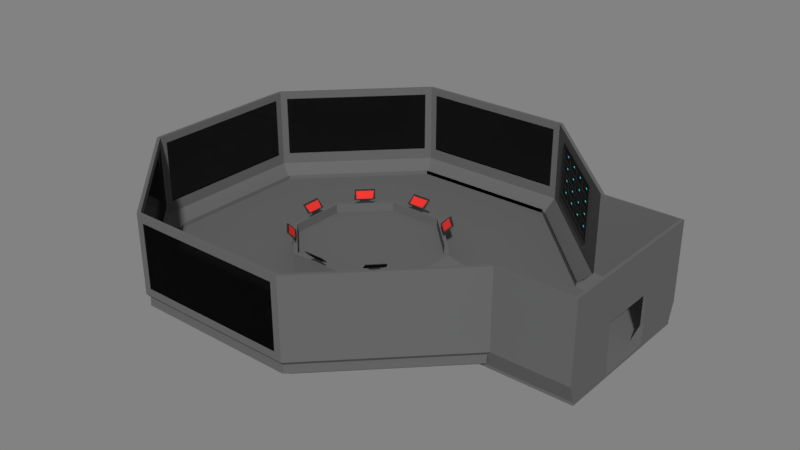 # Source: prop_controlRoom.blend  (saved by Blender 2.79.0; exported with 4.5.12 LTS)
import bpy
from mathutils import Matrix  # noqa: F401  (used for matrix-valued properties, if any)

bpy.ops.wm.read_factory_settings(use_empty=True)
scene = bpy.context.scene
scene.name = 'Scene'

# ---- collections
col_collection_1 = bpy.data.collections.new('Collection 1'); scene.collection.children.link(col_collection_1)

# ---- materials (node trees are filled in below, after node groups)
mat_control_base = bpy.data.materials.new('control_base')
mat_control_base.alpha_threshold = 0.0
mat_control_base.roughness = 0.5
mat_control_window = bpy.data.materials.new('control_window')
mat_control_window.alpha_threshold = 0.0
mat_control_window.roughness = 0.5
mat_control_console = bpy.data.materials.new('control_console')
mat_control_console.alpha_threshold = 0.0
mat_control_console.roughness = 0.5
mat_control_screen = bpy.data.materials.new('control_screen')
mat_control_screen.alpha_threshold = 0.0
mat_control_screen.roughness = 0.5
mat_control_serverlight = bpy.data.materials.new('control_serverLight')
mat_control_serverlight.alpha_threshold = 0.0
mat_control_serverlight.roughness = 0.5

# ---- material node trees
mat_control_base.use_nodes = True; mat_control_base.node_tree.nodes.clear()
_N = mat_control_base.node_tree.nodes; _L = mat_control_base.node_tree.links
n0 = _N.new('ShaderNodeOutputMaterial'); n0.name = 'Material Output'; n0.location = (300, 300)
n1 = _N.new('ShaderNodeBsdfDiffuse'); n1.name = 'Diffuse BSDF'; n1.location = (10, 300)
n1.inputs[0].default_value = (0.1329, 0.1329, 0.1329, 1.0)
_L.new(n1.outputs[0], n0.inputs[0])
n0.is_active_output = True
mat_control_window.use_nodes = True; mat_control_window.node_tree.nodes.clear()
_N = mat_control_window.node_tree.nodes; _L = mat_control_window.node_tree.links
n0 = _N.new('ShaderNodeOutputMaterial'); n0.name = 'Material Output'; n0.location = (300, 300)
n1 = _N.new('ShaderNodeBsdfGlass'); n1.name = 'Glass BSDF'; n1.location = (10, 300)
n1.distribution = 'BECKMANN'
n1.inputs[0].default_value = (0.1523, 0.1523, 0.1523, 1.0)
n1.inputs[2].default_value = 1.45
_L.new(n1.outputs[0], n0.inputs[0])
n0.is_active_output = True
mat_control_console.use_nodes = True; mat_control_console.node_tree.nodes.clear()
_N = mat_control_console.node_tree.nodes; _L = mat_control_console.node_tree.links
n0 = _N.new('ShaderNodeOutputMaterial'); n0.name = 'Material Output'; n0.location = (300, 300)
n1 = _N.new('ShaderNodeBsdfDiffuse'); n1.name = 'Diffuse BSDF'; n1.location = (10, 300)
n1.inputs[0].default_value = (0.0331, 0.0331, 0.0331, 1.0)
_L.new(n1.outputs[0], n0.inputs[0])
n0.is_active_output = True
mat_control_screen.use_nodes = True; mat_control_screen.node_tree.nodes.clear()
_N = mat_control_screen.node_tree.nodes; _L = mat_control_screen.node_tree.links
n0 = _N.new('ShaderNodeOutputMaterial'); n0.name = 'Material Output'; n0.location = (300, 300)
n1 = _N.new('ShaderNodeBsdfDiffuse'); n1.name = 'Diffuse BSDF'; n1.location = (10, 300)
n1.inputs[0].default_value = (0.8, 0.03832, 0.03095, 1.0)
_L.new(n1.outputs[0], n0.inputs[0])
n0.is_active_output = True
mat_control_serverlight.use_nodes = True; mat_control_serverlight.node_tree.nodes.clear()
_N = mat_control_serverlight.node_tree.nodes; _L = mat_control_serverlight.node_tree.links
n0 = _N.new('ShaderNodeOutputMaterial'); n0.name = 'Material Output'; n0.location = (300, 300)
n1 = _N.new('ShaderNodeEmission'); n1.name = 'Emission'; n1.location = (10, 300)
n1.inputs[0].default_value = (0.06817, 0.7547, 0.8, 1.0)
_L.new(n1.outputs[0], n0.inputs[0])
n0.is_active_output = True

# ---- world
world_world = bpy.data.worlds.new('World'); scene.world = world_world
world_world.use_nodes = True; world_world.node_tree.nodes.clear()
_N = world_world.node_tree.nodes; _L = world_world.node_tree.links
n0 = _N.new('ShaderNodeOutputWorld'); n0.name = 'World Output'; n0.location = (300, 300)
n1 = _N.new('ShaderNodeBackground'); n1.name = 'Background'; n1.location = (110, 300)
n1.inputs[0].default_value = (0.04445, 0.04445, 0.04445, 1.0)
n1.inputs[1].default_value = 5.0
_L.new(n1.outputs[0], n0.inputs[0])
n0.is_active_output = True
world_world.color = (0.0, 0.0, 0.0)
world_world.use_sun_shadow = False
world_world.sun_shadow_jitter_overblur = 0.0
world_world.cycles.sampling_method = 'MANUAL'

# ---- meshes
me_cylinder = bpy.data.meshes.new('Cylinder')
me_cylinder.from_pydata([(331.6, -800.6, -6.307), (331.6, -800.6, 6.307), (-331.6, -800.6, -6.307), (-331.6, -800.6, 6.307), (-800.6, -331.6, -6.307), (-800.6, -331.6, 6.307), (-800.6, 331.6, -6.307), (-800.6, 331.6, 6.307), (-331.6, 800.6, -6.307), (-331.6, 800.6, 6.307), (331.6, 800.6, -6.307), (331.6, 800.6, 6.307), (800.6, 331.6, -6.307), (800.6, 331.6, 6.307), (800.6, -331.6, -6.307), (800.6, -331.6, 6.307), (-326.3, -787.8, 6.307), (326.3, -787.8, 6.307), (-787.8, -326.3, 6.307), (-787.8, 326.3, 6.307), (-326.3, 787.8, 6.307), (326.3, 787.8, 6.307), (787.8, 326.3, 6.307), (787.8, -326.3, 6.307), (-356.4, -860.4, 80.9), (356.4, -860.4, 80.9), (-860.4, -356.4, 80.9), (-860.4, 356.4, 80.9), (-356.4, 860.4, 80.9), (356.4, 860.4, 80.9), (860.4, 356.4, 80.9), (860.4, -356.4, 80.9), (-350.7, -846.6, 80.9), (350.7, -846.6, 80.9), (-846.6, -350.7, 80.9), (-846.6, 350.7, 80.9), (-350.7, 846.6, 80.9), (350.7, 846.6, 80.9), (846.6, 350.7, 80.9), (846.6, -350.7, 80.9), (-356.4, -860.4, 418.7), (356.4, -860.4, 418.7), (-860.4, -356.4, 418.7), (-860.4, 356.4, 418.7), (-356.4, 860.4, 418.7), (356.4, 860.4, 418.7), (860.4, 356.4, 418.7), (860.4, -356.4, 418.7), (-350.7, -846.6, 418.7), (350.7, -846.6, 418.7), (-846.6, -350.7, 418.7), (-846.6, 350.7, 418.7), (-350.7, 846.6, 418.7), (350.7, 846.6, 418.7), (846.6, 350.7, 418.7), (846.6, -350.7, 418.7), (1185.0, 331.6, 6.307), (1185.0, 331.6, -6.307), (1185.0, -331.6, -6.307), (1185.0, -331.6, 6.307), (1185.0, 356.4, 80.9), (1185.0, 326.3, 6.307), (1185.0, -326.3, 6.307), (1185.0, 350.7, 80.9), (1185.0, -350.7, 80.9), (1185.0, -356.4, 80.9), (1185.0, -356.4, 418.7), (1185.0, 350.7, 418.7), (1185.0, 356.4, 418.7), (1185.0, -350.7, 418.7), (1179.0, -356.4, 80.9), (1179.0, -356.4, 418.7), (1172.0, -350.7, 418.7), (1172.0, -350.7, 80.9), (1143.0, -326.3, 6.307), (1172.0, 350.7, 418.7), (1172.0, 350.7, 80.9), (1179.0, 356.4, 80.9), (1143.0, 326.3, 6.307), (1179.0, 356.4, 418.7), (1172.0, 126.0, 80.9), (1185.0, 126.0, 80.9), (1185.0, 117.2, 6.307), (1185.0, -117.2, 6.307), (1185.0, -126.0, 80.9), (1185.0, 126.0, 418.7), (1185.0, -126.0, 418.7), (1172.0, -126.0, 80.9), (1172.0, -126.0, 418.7), (1143.0, -117.2, 6.307), (1172.0, 126.0, 418.7), (1143.0, 117.2, 6.307), (-127.8, -308.4, 9.643), (127.8, -308.4, 9.643), (-308.4, -127.8, 9.643), (-308.4, 127.8, 9.643), (-127.8, 308.4, 9.643), (127.8, 308.4, 9.643), (308.4, 127.8, 9.643), (308.4, -127.8, 9.643), (-127.8, -308.4, 64.43), (127.8, -308.4, 64.43), (-308.4, -127.8, 64.43), (-308.4, 127.8, 64.43), (-127.8, 308.4, 64.43), (127.8, 308.4, 64.43), (308.4, 127.8, 64.43), (308.4, -127.8, 64.43), (525.3, -127.8, 9.643), (525.3, 127.8, 9.643), (525.3, -127.8, 11.93), (525.3, 127.8, 11.93), (-860.4, 326.6, 113.7), (-860.4, -326.6, 113.7), (-860.4, -326.6, 385.9), (-860.4, 326.6, 385.9), (-846.6, -321.4, 113.7), (-846.6, 321.4, 113.7), (-846.6, 321.4, 385.9), (-846.6, -321.4, 385.9), (-839.3, -377.4, 113.7), (-377.4, -839.3, 113.7), (-377.4, -839.3, 385.9), (-839.3, -377.4, 385.9), (-371.4, -825.9, 113.7), (-825.9, -371.4, 113.7), (-825.9, -371.4, 385.9), (-371.4, -825.9, 385.9), (-326.6, -860.4, 113.7), (326.6, -860.4, 113.7), (326.6, -860.4, 385.9), (-326.6, -860.4, 385.9), (321.4, -846.6, 113.7), (-321.4, -846.6, 113.7), (-321.4, -846.6, 385.9), (321.4, -846.6, 385.9), (-825.9, 371.4, 113.7), (-371.4, 825.9, 113.7), (-371.4, 825.9, 385.9), (-825.9, 371.4, 385.9), (-377.4, 839.3, 113.7), (-839.3, 377.4, 113.7), (-839.3, 377.4, 385.9), (-377.4, 839.3, 385.9), (-321.4, 846.6, 113.7), (321.4, 846.6, 113.7), (321.4, 846.6, 385.9), (-321.4, 846.6, 385.9), (326.6, 860.4, 113.7), (-326.6, 860.4, 113.7), (-326.6, 860.4, 385.9), (326.6, 860.4, 385.9), (-121.3, -292.9, 64.43), (121.3, -292.9, 64.43), (-292.9, -121.3, 64.43), (-292.9, 121.3, 64.43), (-121.3, 292.9, 64.43), (121.3, 292.9, 64.43), (292.9, 121.3, 64.43), (292.9, -121.3, 64.43), (-127.8, -308.4, 104.2), (127.8, -308.4, 104.2), (-308.4, -127.8, 104.2), (-308.4, 127.8, 104.2), (-127.8, 308.4, 104.2), (127.8, 308.4, 104.2), (308.4, 127.8, 104.2), (308.4, -127.8, 104.2), (-121.3, -292.9, 104.2), (121.3, -292.9, 104.2), (-292.9, -121.3, 104.2), (-292.9, 121.3, 104.2), (-121.3, 292.9, 104.2), (121.3, 292.9, 104.2), (292.9, 121.3, 104.2), (292.9, -121.3, 104.2), (243.5, 185.2, 104.2), (185.2, 243.5, 104.2), (183.2, 238.5, 104.2), (238.5, 183.2, 104.2), (-185.2, 243.5, 104.2), (-243.5, 185.2, 104.2), (-238.5, 183.2, 104.2), (-183.2, 238.5, 104.2), (-243.5, -185.2, 104.2), (-185.2, -243.5, 104.2), (-183.2, -238.5, 104.2), (-238.5, -183.2, 104.2), (41.23, 303.2, 104.2), (-41.23, 303.2, 104.2), (-39.16, 298.2, 104.2), (39.16, 298.2, 104.2), (-303.2, 41.23, 104.2), (-303.2, -41.23, 104.2), (-298.2, -39.16, 104.2), (-298.2, 39.16, 104.2), (-41.23, -303.2, 104.2), (41.23, -303.2, 104.2), (39.16, -298.2, 104.2), (-39.16, -298.2, 104.2), (185.2, -243.5, 104.2), (243.5, -185.2, 104.2), (238.5, -183.2, 104.2), (183.2, -238.5, 104.2), (199.4, 227.5, 112.3), (227.5, 199.4, 112.3), (198.4, 225.1, 112.3), (225.1, 198.4, 112.3), (-227.5, 199.4, 112.3), (-199.4, 227.5, 112.3), (-225.1, 198.4, 112.3), (-198.4, 225.1, 112.3), (-199.4, -227.5, 112.3), (-227.5, -199.4, 112.3), (-198.4, -225.1, 112.3), (-225.1, -198.4, 112.3), (-19.85, 301.9, 112.3), (19.85, 301.9, 112.3), (-18.86, 299.5, 112.3), (18.86, 299.5, 112.3), (-301.9, -19.85, 112.3), (-301.9, 19.85, 112.3), (-299.5, -18.86, 112.3), (-299.5, 18.86, 112.3), (19.85, -301.9, 112.3), (-19.85, -301.9, 112.3), (18.86, -299.5, 112.3), (-18.86, -299.5, 112.3), (227.5, -199.4, 112.3), (199.4, -227.5, 112.3), (225.1, -198.4, 112.3), (198.4, -225.1, 112.3), (199.4, 227.5, 115.7), (227.5, 199.4, 115.7), (198.4, 225.1, 115.7), (225.1, 198.4, 115.7), (-227.5, 199.4, 115.7), (-199.4, 227.5, 115.7), (-225.1, 198.4, 115.7), (-198.4, 225.1, 115.7), (-199.4, -227.5, 115.7), (-227.5, -199.4, 115.7), (-198.4, -225.1, 115.7), (-225.1, -198.4, 115.7), (-19.85, 301.9, 115.7), (19.85, 301.9, 115.7), (-18.86, 299.5, 115.7), (18.86, 299.5, 115.7), (-301.9, -19.85, 115.7), (-301.9, 19.85, 115.7), (-299.5, -18.86, 115.7), (-299.5, 18.86, 115.7), (19.85, -301.9, 115.7), (-19.85, -301.9, 115.7), (18.86, -299.5, 115.7), (-18.86, -299.5, 115.7), (227.5, -199.4, 115.7), (199.4, -227.5, 115.7), (225.1, -198.4, 115.7), (198.4, -225.1, 115.7), (182.3, 246.8, 120.2), (246.8, 182.3, 120.2), (180.0, 241.3, 120.2), (241.3, 180.0, 120.2), (-246.8, 182.3, 120.2), (-182.3, 246.8, 120.2), (-241.3, 180.0, 120.2), (-180.0, 241.3, 120.2), (-182.3, -246.8, 120.2), (-246.8, -182.3, 120.2), (-180.0, -241.3, 120.2), (-241.3, -180.0, 120.2), (-45.59, 303.4, 120.2), (45.59, 303.4, 120.2), (-43.3, 297.9, 120.2), (43.3, 297.9, 120.2), (-303.4, -45.59, 120.2), (-303.4, 45.59, 120.2), (-297.9, -43.3, 120.2), (-297.9, 43.3, 120.2), (45.59, -303.4, 120.2), (-45.59, -303.4, 120.2), (43.3, -297.9, 120.2), (-43.3, -297.9, 120.2), (246.8, -182.3, 120.2), (182.3, -246.8, 120.2), (241.3, -180.0, 120.2), (180.0, -241.3, 120.2), (212.6, 268.9, 153.0), (273.7, 207.7, 153.0), (210.4, 263.7, 153.0), (268.5, 205.6, 153.0), (-264.1, 207.7, 153.0), (-202.9, 268.9, 153.0), (-258.8, 205.6, 153.0), (-200.7, 263.7, 153.0), (-202.9, -268.9, 153.0), (-264.1, -207.7, 153.0), (-200.7, -263.7, 153.0), (-258.8, -205.6, 153.0), (-38.43, 337.0, 153.0), (48.07, 337.0, 153.0), (-36.26, 331.8, 153.0), (45.9, 331.8, 153.0), (-332.2, -43.25, 153.0), (-332.2, 43.25, 153.0), (-327.0, -41.08, 153.0), (-327.0, 41.08, 153.0), (48.07, -337.0, 153.0), (-38.43, -337.0, 153.0), (45.9, -331.8, 153.0), (-36.26, -331.8, 153.0), (273.7, -207.7, 153.0), (212.6, -268.9, 153.0), (268.5, -205.6, 153.0), (210.4, -263.7, 153.0), (238.0, 188.4, 123.4), (188.9, 237.6, 123.4), (-188.0, 237.6, 123.4), (-237.1, 188.4, 123.4), (-237.1, -188.4, 123.4), (-188.0, -237.6, 123.4), (35.21, 301.2, 123.4), (-34.25, 301.2, 123.4), (-300.7, 34.73, 123.4), (-300.7, -34.73, 123.4), (-34.25, -301.2, 123.4), (35.21, -301.2, 123.4), (188.9, -237.6, 123.4), (238.0, -188.4, 123.4), (263.6, 204.6, 149.7), (209.0, 259.3, 149.7), (-200.3, 259.3, 149.7), (-254.9, 204.6, 149.7), (-254.9, -204.6, 149.7), (-200.3, -259.3, 149.7), (42.97, 328.0, 149.7), (-34.29, 328.0, 149.7), (-323.7, 38.63, 149.7), (-323.7, -38.63, 149.7), (-34.29, -328.0, 149.7), (42.97, -328.0, 149.7), (209.0, -259.3, 149.7), (263.6, -204.6, 149.7), (238.8, 189.2, 122.2), (189.7, 238.3, 122.2), (-188.8, 238.4, 122.3), (-238.0, 189.3, 122.3), (-238.0, -189.3, 122.3), (-188.8, -238.4, 122.3), (35.21, 302.4, 122.2), (-34.25, 302.4, 122.2), (-302.0, 34.73, 122.3), (-302.0, -34.73, 122.3), (-34.25, -302.4, 122.2), (35.21, -302.4, 122.2), (189.7, -238.3, 122.2), (238.8, -189.2, 122.2), (264.4, 205.4, 148.5), (209.8, 260.1, 148.5), (-201.2, 260.1, 148.6), (-255.8, 205.5, 148.6), (-255.8, -205.5, 148.6), (-201.2, -260.1, 148.6), (42.97, 329.2, 148.5), (-34.29, 329.2, 148.5), (-324.9, 38.63, 148.6), (-324.9, -38.63, 148.6), (-34.29, -329.2, 148.5), (42.97, -329.2, 148.5), (209.8, -260.1, 148.5), (264.4, -205.4, 148.5), (444.9, -760.0, 139.3), (444.9, -760.0, 384.7), (436.4, -751.5, 139.3), (436.4, -751.5, 384.7), (756.1, -448.8, 139.3), (756.1, -448.8, 384.7), (747.7, -440.3, 139.3), (747.7, -440.3, 384.7), (446.2, -741.8, 371.7), (446.2, -741.8, 152.3), (737.9, -450.1, 152.3), (737.9, -450.1, 371.7), (446.7, -742.4, 371.7), (446.7, -742.4, 152.3), (738.5, -450.6, 152.3), (738.5, -450.6, 371.7), (446.7, -742.4, 262.0), (592.6, -596.5, 152.3), (592.6, -596.5, 371.7), (738.5, -450.6, 262.0), (592.6, -596.5, 262.0), (446.7, -742.4, 207.1), (519.7, -669.4, 152.3), (665.5, -523.5, 371.7), (738.5, -450.6, 207.1), (446.7, -742.4, 316.9), (665.5, -523.5, 152.3), (519.7, -669.4, 371.7), (738.5, -450.6, 316.9), (665.5, -523.5, 262.0), (519.7, -669.4, 262.0), (592.6, -596.5, 207.1), (592.6, -596.5, 316.9), (519.7, -669.4, 316.9), (519.7, -669.4, 207.1), (665.5, -523.5, 207.1), (665.5, -523.5, 316.9), (671.6, -517.5, 321.4), (671.6, -517.5, 367.2), (732.4, -456.7, 367.2), (732.4, -456.7, 321.4), (671.6, -517.5, 211.7), (671.6, -517.5, 257.4), (732.4, -456.7, 257.4), (732.4, -456.7, 211.7), (525.7, -663.4, 211.7), (525.7, -663.4, 257.4), (586.5, -602.5, 257.4), (586.5, -602.5, 211.7), (525.7, -663.4, 321.4), (525.7, -663.4, 367.2), (586.5, -602.5, 367.2), (586.5, -602.5, 321.4), (525.7, -663.4, 266.6), (525.7, -663.4, 312.3), (586.5, -602.5, 312.3), (586.5, -602.5, 266.6), (452.8, -736.3, 266.6), (452.8, -736.3, 312.3), (513.6, -675.5, 312.3), (513.6, -675.5, 266.6), (452.8, -736.3, 321.4), (452.8, -736.3, 367.2), (513.6, -675.5, 367.2), (513.6, -675.5, 321.4), (525.7, -663.4, 156.8), (525.7, -663.4, 202.6), (586.5, -602.5, 202.6), (586.5, -602.5, 156.8), (452.8, -736.3, 156.8), (452.8, -736.3, 202.6), (513.6, -675.5, 202.6), (513.6, -675.5, 156.8), (452.8, -736.3, 211.7), (452.8, -736.3, 257.4), (513.6, -675.5, 257.4), (513.6, -675.5, 211.7), (671.6, -517.5, 156.8), (671.6, -517.5, 202.6), (732.4, -456.7, 202.6), (732.4, -456.7, 156.8), (598.7, -590.4, 156.8), (598.7, -590.4, 202.6), (659.5, -529.6, 202.6), (659.5, -529.6, 156.8), (598.7, -590.4, 211.7), (598.7, -590.4, 257.4), (659.5, -529.6, 257.4), (659.5, -529.6, 211.7), (671.6, -517.5, 266.6), (671.6, -517.5, 312.3), (732.4, -456.7, 312.3), (732.4, -456.7, 266.6), (598.7, -590.4, 266.6), (598.7, -590.4, 312.3), (659.5, -529.6, 312.3), (659.5, -529.6, 266.6), (598.7, -590.4, 321.4), (598.7, -590.4, 367.2), (659.5, -529.6, 367.2), (659.5, -529.6, 321.4), (676.9, -522.7, 367.2), (676.9, -522.7, 321.4), (737.7, -461.9, 367.2), (737.7, -461.9, 321.4), (676.9, -522.7, 257.4), (676.9, -522.7, 211.7), (737.7, -461.9, 257.4), (737.7, -461.9, 211.7), (531.0, -668.6, 257.4), (531.0, -668.6, 211.7), (591.8, -607.8, 257.4), (591.8, -607.8, 211.7), (531.0, -668.6, 367.2), (531.0, -668.6, 321.4), (591.8, -607.8, 367.2), (591.8, -607.8, 321.4), (531.0, -668.6, 312.3), (531.0, -668.6, 266.6), (591.8, -607.8, 312.3), (591.8, -607.8, 266.6), (458.0, -741.5, 312.3), (458.0, -741.5, 266.6), (518.8, -680.7, 312.3), (518.8, -680.7, 266.6), (458.0, -741.5, 367.2), (458.0, -741.5, 321.4), (518.8, -680.7, 367.2), (518.8, -680.7, 321.4), (531.0, -668.6, 202.6), (531.0, -668.6, 156.8), (591.8, -607.8, 202.6), (591.8, -607.8, 156.8), (458.0, -741.5, 202.6), (458.0, -741.5, 156.8), (518.8, -680.7, 202.6), (518.8, -680.7, 156.8), (458.0, -741.5, 257.4), (458.0, -741.5, 211.7), (518.8, -680.7, 257.4), (518.8, -680.7, 211.7), (676.9, -522.7, 202.6), (676.9, -522.7, 156.8), (737.7, -461.9, 202.6), (737.7, -461.9, 156.8), (603.9, -595.7, 202.6), (603.9, -595.7, 156.8), (664.7, -534.9, 202.6), (664.7, -534.9, 156.8), (603.9, -595.7, 257.4), (603.9, -595.7, 211.7), (664.7, -534.9, 257.4), (664.7, -534.9, 211.7), (676.9, -522.7, 312.3), (676.9, -522.7, 266.6), (737.7, -461.9, 312.3), (737.7, -461.9, 266.6), (603.9, -595.7, 312.3), (603.9, -595.7, 266.6), (664.7, -534.9, 312.3), (664.7, -534.9, 266.6), (603.9, -595.7, 367.2), (603.9, -595.7, 321.4), (664.7, -534.9, 367.2), (664.7, -534.9, 321.4), (680.1, -519.5, 363.8), (680.1, -519.5, 324.8), (734.4, -465.2, 363.8), (734.4, -465.2, 324.8), (680.1, -519.5, 254.1), (680.1, -519.5, 215.1), (734.4, -465.2, 254.1), (734.4, -465.2, 215.1), (534.2, -665.4, 254.1), (534.2, -665.4, 215.1), (588.5, -611.0, 254.1), (588.5, -611.0, 215.1), (534.2, -665.4, 363.8), (534.2, -665.4, 324.8), (588.5, -611.0, 363.8), (588.5, -611.0, 324.8), (534.2, -665.4, 308.9), (534.2, -665.4, 269.9), (588.5, -611.0, 308.9), (588.5, -611.0, 269.9), (461.3, -738.3, 308.9), (461.3, -738.3, 269.9), (515.6, -684.0, 308.9), (515.6, -684.0, 269.9), (461.3, -738.3, 363.8), (461.3, -738.3, 324.8), (515.6, -684.0, 363.8), (515.6, -684.0, 324.8), (534.2, -665.4, 199.2), (534.2, -665.4, 160.2), (588.5, -611.0, 199.2), (588.5, -611.0, 160.2), (461.3, -738.3, 199.2), (461.3, -738.3, 160.2), (515.6, -684.0, 199.2), (515.6, -684.0, 160.2), (461.3, -738.3, 254.1), (461.3, -738.3, 215.1), (515.6, -684.0, 254.1), (515.6, -684.0, 215.1), (680.1, -519.5, 199.2), (680.1, -519.5, 160.2), (734.4, -465.2, 199.2), (734.4, -465.2, 160.2), (607.2, -592.4, 199.2), (607.2, -592.4, 160.2), (661.5, -538.1, 199.2), (661.5, -538.1, 160.2), (607.2, -592.4, 254.1), (607.2, -592.4, 215.1), (661.5, -538.1, 254.1), (661.5, -538.1, 215.1), (680.1, -519.5, 308.9), (680.1, -519.5, 269.9), (734.4, -465.2, 308.9), (734.4, -465.2, 269.9), (607.2, -592.4, 308.9), (607.2, -592.4, 269.9), (661.5, -538.1, 308.9), (661.5, -538.1, 269.9), (607.2, -592.4, 363.8), (607.2, -592.4, 324.8), (661.5, -538.1, 363.8), (661.5, -538.1, 324.8), (676.0, -515.4, 363.8), (676.0, -515.4, 324.8), (730.3, -461.1, 363.8), (730.3, -461.1, 324.8), (676.0, -515.4, 254.1), (676.0, -515.4, 215.1), (730.3, -461.1, 254.1), (730.3, -461.1, 215.1), (530.1, -661.3, 254.1), (530.1, -661.3, 215.1), (584.5, -606.9, 254.1), (584.5, -606.9, 215.1), (530.1, -661.3, 363.8), (530.1, -661.3, 324.8), (584.5, -606.9, 363.8), (584.5, -606.9, 324.8), (530.1, -661.3, 308.9), (530.1, -661.3, 269.9), (584.5, -606.9, 308.9), (584.5, -606.9, 269.9), (457.2, -734.2, 308.9), (457.2, -734.2, 269.9), (511.5, -679.9, 308.9), (511.5, -679.9, 269.9), (457.2, -734.2, 363.8), (457.2, -734.2, 324.8), (511.5, -679.9, 363.8), (511.5, -679.9, 324.8), (530.1, -661.3, 199.2), (530.1, -661.3, 160.2), (584.5, -606.9, 199.2), (584.5, -606.9, 160.2), (457.2, -734.2, 199.2), (457.2, -734.2, 160.2), (511.5, -679.9, 199.2), (511.5, -679.9, 160.2), (457.2, -734.2, 254.1), (457.2, -734.2, 215.1), (511.5, -679.9, 254.1), (511.5, -679.9, 215.1), (676.0, -515.4, 199.2), (676.0, -515.4, 160.2), (730.3, -461.1, 199.2), (730.3, -461.1, 160.2), (603.1, -588.3, 199.2), (603.1, -588.3, 160.2), (657.4, -534.0, 199.2), (657.4, -534.0, 160.2), (603.1, -588.3, 254.1), (603.1, -588.3, 215.1), (657.4, -534.0, 254.1), (657.4, -534.0, 215.1), (676.0, -515.4, 308.9), (676.0, -515.4, 269.9), (730.3, -461.1, 308.9), (730.3, -461.1, 269.9), (603.1, -588.3, 308.9), (603.1, -588.3, 269.9), (657.4, -534.0, 308.9), (657.4, -534.0, 269.9), (603.1, -588.3, 363.8), (603.1, -588.3, 324.8), (657.4, -534.0, 363.8), (657.4, -534.0, 324.8), (680.1, -511.2, 361.5), (680.1, -511.2, 344.3), (726.2, -465.2, 361.5), (726.2, -465.2, 344.3), (680.1, -511.2, 251.7), (680.1, -511.2, 234.5), (726.2, -465.2, 251.7), (726.2, -465.2, 234.5), (534.3, -657.1, 251.7), (534.3, -657.1, 234.5), (580.3, -611.1, 251.7), (580.3, -611.1, 234.5), (534.3, -657.1, 361.5), (534.3, -657.1, 344.3), (580.3, -611.1, 361.5), (580.3, -611.1, 344.3), (534.3, -657.1, 306.6), (534.3, -657.1, 289.4), (580.3, -611.1, 306.6), (580.3, -611.1, 289.4), (461.3, -730.1, 306.6), (461.3, -730.1, 289.4), (507.4, -684.0, 306.6), (507.4, -684.0, 289.4), (461.3, -730.1, 361.5), (461.3, -730.1, 344.3), (507.4, -684.0, 361.5), (507.4, -684.0, 344.3), (534.3, -657.1, 196.9), (534.3, -657.1, 179.7), (580.3, -611.1, 196.9), (580.3, -611.1, 179.7), (461.3, -730.1, 196.9), (461.3, -730.1, 179.7), (507.4, -684.0, 196.9), (507.4, -684.0, 179.7), (461.3, -730.1, 251.7), (461.3, -730.1, 234.5), (507.4, -684.0, 251.7), (507.4, -684.0, 234.5), (680.1, -511.2, 196.9), (680.1, -511.2, 179.7), (726.2, -465.2, 196.9), (726.2, -465.2, 179.7), (607.2, -584.2, 196.9), (607.2, -584.2, 179.7), (653.2, -538.1, 196.9), (653.2, -538.1, 179.7), (607.2, -584.2, 251.7), (607.2, -584.2, 234.5), (653.2, -538.1, 251.7), (653.2, -538.1, 234.5), (680.1, -511.2, 306.6), (680.1, -511.2, 289.4), (726.2, -465.2, 306.6), (726.2, -465.2, 289.4), (607.2, -584.2, 306.6), (607.2, -584.2, 289.4), (653.2, -538.1, 306.6), (653.2, -538.1, 289.4), (607.2, -584.2, 361.5), (607.2, -584.2, 344.3), (653.2, -538.1, 361.5), (653.2, -538.1, 344.3), (679.0, -510.1, 361.5), (679.0, -510.1, 344.3), (725.0, -464.1, 361.5), (725.0, -464.1, 344.3), (679.0, -510.1, 251.7), (679.0, -510.1, 234.5), (725.0, -464.1, 251.7), (725.0, -464.1, 234.5), (533.1, -656.0, 251.7), (533.1, -656.0, 234.5), (579.2, -609.9, 251.7), (579.2, -609.9, 234.5), (533.1, -656.0, 361.5), (533.1, -656.0, 344.3), (579.2, -609.9, 361.5), (579.2, -609.9, 344.3), (533.1, -656.0, 306.6), (533.1, -656.0, 289.4), (579.2, -609.9, 306.6), (579.2, -609.9, 289.4), (460.2, -728.9, 306.6), (460.2, -728.9, 289.4), (506.2, -682.9, 306.6), (506.2, -682.9, 289.4), (460.2, -728.9, 361.5), (460.2, -728.9, 344.3), (506.2, -682.9, 361.5), (506.2, -682.9, 344.3), (533.1, -656.0, 196.9), (533.1, -656.0, 179.7), (579.2, -609.9, 196.9), (579.2, -609.9, 179.7), (460.2, -728.9, 196.9), (460.2, -728.9, 179.7), (506.2, -682.9, 196.9), (506.2, -682.9, 179.7), (460.2, -728.9, 251.7), (460.2, -728.9, 234.5), (506.2, -682.9, 251.7), (506.2, -682.9, 234.5), (679.0, -510.1, 196.9), (679.0, -510.1, 179.7), (725.0, -464.1, 196.9), (725.0, -464.1, 179.7), (606.1, -583.0, 196.9), (606.1, -583.0, 179.7), (652.1, -537.0, 196.9), (652.1, -537.0, 179.7), (606.1, -583.0, 251.7), (606.1, -583.0, 234.5), (652.1, -537.0, 251.7), (652.1, -537.0, 234.5), (679.0, -510.1, 306.6), (679.0, -510.1, 289.4), (725.0, -464.1, 306.6), (725.0, -464.1, 289.4), (606.1, -583.0, 306.6), (606.1, -583.0, 289.4), (652.1, -537.0, 306.6), (652.1, -537.0, 289.4), (606.1, -583.0, 361.5), (606.1, -583.0, 344.3), (652.1, -537.0, 361.5), (652.1, -537.0, 344.3), (681.3, -507.8, 358.4), (681.3, -507.8, 353.4), (690.8, -498.3, 358.4), (690.8, -498.3, 353.4), (681.3, -507.8, 248.7), (681.3, -507.8, 243.6), (690.8, -498.3, 248.7), (690.8, -498.3, 243.6), (535.4, -653.7, 248.7), (535.4, -653.7, 243.6), (544.9, -644.1, 248.7), (544.9, -644.1, 243.6), (535.4, -653.7, 358.4), (535.4, -653.7, 353.4), (544.9, -644.1, 358.4), (544.9, -644.1, 353.4), (535.4, -653.7, 303.6), (535.4, -653.7, 298.5), (544.9, -644.1, 303.6), (544.9, -644.1, 298.5), (462.5, -726.6, 303.6), (462.5, -726.6, 298.5), (472.0, -717.1, 303.6), (472.0, -717.1, 298.5), (462.5, -726.6, 358.4), (462.5, -726.6, 353.4), (472.0, -717.1, 358.4), (472.0, -717.1, 353.4), (535.4, -653.7, 193.8), (535.4, -653.7, 188.8), (544.9, -644.1, 193.8), (544.9, -644.1, 188.8), (462.5, -726.6, 193.8), (462.5, -726.6, 188.8), (472.0, -717.1, 193.8), (472.0, -717.1, 188.8), (462.5, -726.6, 248.7), (462.5, -726.6, 243.6), (472.0, -717.1, 248.7), (472.0, -717.1, 243.6), (681.3, -507.8, 193.8), (681.3, -507.8, 188.8), (690.8, -498.3, 193.8), (690.8, -498.3, 188.8), (608.3, -580.8, 193.8), (608.3, -580.8, 188.8), (617.9, -571.2, 193.8), (617.9, -571.2, 188.8), (608.3, -580.8, 248.7), (608.3, -580.8, 243.6), (617.9, -571.2, 248.7), (617.9, -571.2, 243.6), (681.3, -507.8, 303.6), (681.3, -507.8, 298.5), (690.8, -498.3, 303.6), (690.8, -498.3, 298.5), (608.3, -580.8, 303.6), (608.3, -580.8, 298.5), (617.9, -571.2, 303.6), (617.9, -571.2, 298.5), (608.3, -580.8, 358.4), (608.3, -580.8, 353.4), (617.9, -571.2, 358.4), (617.9, -571.2, 353.4), (752.9, 452.2, 139.3), (752.9, 452.2, 384.7), (744.4, 443.7, 139.3), (744.4, 443.7, 384.7), (441.7, 763.4, 139.3), (441.7, 763.4, 384.7), (433.2, 754.9, 139.3), (433.2, 754.9, 384.7), (734.7, 453.5, 371.7), (734.7, 453.5, 152.3), (443.0, 745.2, 152.3), (443.0, 745.2, 371.7), (735.3, 454.0, 371.7), (735.3, 454.0, 152.3), (443.5, 745.8, 152.3), (443.5, 745.8, 371.7), (735.3, 454.0, 262.0), (589.4, 599.9, 152.3), (589.4, 599.9, 371.7), (443.5, 745.8, 262.0), (589.4, 599.9, 262.0), (735.3, 454.0, 207.1), (662.3, 526.9, 152.3), (516.5, 672.8, 371.7), (443.5, 745.8, 207.1), (735.3, 454.0, 316.9), (516.5, 672.8, 152.3), (662.3, 526.9, 371.7), (443.5, 745.8, 316.9), (516.5, 672.8, 262.0), (662.3, 526.9, 262.0), (589.4, 599.9, 207.1), (589.4, 599.9, 316.9), (662.3, 526.9, 316.9), (662.3, 526.9, 207.1), (516.5, 672.8, 207.1), (516.5, 672.8, 316.9), (510.4, 678.9, 321.4), (510.4, 678.9, 367.2), (449.6, 739.7, 367.2), (449.6, 739.7, 321.4), (510.4, 678.9, 211.7), (510.4, 678.9, 257.4), (449.6, 739.7, 257.4), (449.6, 739.7, 211.7), (656.3, 533.0, 211.7), (656.3, 533.0, 257.4), (595.5, 593.8, 257.4), (595.5, 593.8, 211.7), (656.3, 533.0, 321.4), (656.3, 533.0, 367.2), (595.5, 593.8, 367.2), (595.5, 593.8, 321.4), (656.3, 533.0, 266.6), (656.3, 533.0, 312.3), (595.5, 593.8, 312.3), (595.5, 593.8, 266.6), (729.2, 460.1, 266.6), (729.2, 460.1, 312.3), (668.4, 520.9, 312.3), (668.4, 520.9, 266.6), (729.2, 460.1, 321.4), (729.2, 460.1, 367.2), (668.4, 520.9, 367.2), (668.4, 520.9, 321.4), (656.3, 533.0, 156.8), (656.3, 533.0, 202.6), (595.5, 593.8, 202.6), (595.5, 593.8, 156.8), (729.2, 460.1, 156.8), (729.2, 460.1, 202.6), (668.4, 520.9, 202.6), (668.4, 520.9, 156.8), (729.2, 460.1, 211.7), (729.2, 460.1, 257.4), (668.4, 520.9, 257.4), (668.4, 520.9, 211.7), (510.4, 678.9, 156.8), (510.4, 678.9, 202.6), (449.6, 739.7, 202.6), (449.6, 739.7, 156.8), (583.3, 605.9, 156.8), (583.3, 605.9, 202.6), (522.5, 666.8, 202.6), (522.5, 666.8, 156.8), (583.3, 605.9, 211.7), (583.3, 605.9, 257.4), (522.5, 666.8, 257.4), (522.5, 666.8, 211.7), (510.4, 678.9, 266.6), (510.4, 678.9, 312.3), (449.6, 739.7, 312.3), (449.6, 739.7, 266.6), (583.3, 605.9, 266.6), (583.3, 605.9, 312.3), (522.5, 666.8, 312.3), (522.5, 666.8, 266.6), (583.3, 605.9, 321.4), (583.3, 605.9, 367.2), (522.5, 666.8, 367.2), (522.5, 666.8, 321.4), (515.6, 684.1, 367.2), (515.6, 684.1, 321.4), (454.8, 744.9, 367.2), (454.8, 744.9, 321.4), (515.6, 684.1, 257.4), (515.6, 684.1, 211.7), (454.8, 744.9, 257.4), (454.8, 744.9, 211.7), (661.5, 538.3, 257.4), (661.5, 538.3, 211.7), (600.7, 599.1, 257.4), (600.7, 599.1, 211.7), (661.5, 538.3, 367.2), (661.5, 538.3, 321.4), (600.7, 599.1, 367.2), (600.7, 599.1, 321.4), (661.5, 538.3, 312.3), (661.5, 538.3, 266.6), (600.7, 599.1, 312.3), (600.7, 599.1, 266.6), (734.4, 465.3, 312.3), (734.4, 465.3, 266.6), (673.6, 526.1, 312.3), (673.6, 526.1, 266.6), (734.4, 465.3, 367.2), (734.4, 465.3, 321.4), (673.6, 526.1, 367.2), (673.6, 526.1, 321.4), (661.5, 538.3, 202.6), (661.5, 538.3, 156.8), (600.7, 599.1, 202.6), (600.7, 599.1, 156.8), (734.4, 465.3, 202.6), (734.4, 465.3, 156.8), (673.6, 526.1, 202.6), (673.6, 526.1, 156.8), (734.4, 465.3, 257.4), (734.4, 465.3, 211.7), (673.6, 526.1, 257.4), (673.6, 526.1, 211.7), (515.6, 684.1, 202.6), (515.6, 684.1, 156.8), (454.8, 744.9, 202.6), (454.8, 744.9, 156.8), (588.6, 611.2, 202.6), (588.6, 611.2, 156.8), (527.8, 672.0, 202.6), (527.8, 672.0, 156.8), (588.6, 611.2, 257.4), (588.6, 611.2, 211.7), (527.8, 672.0, 257.4), (527.8, 672.0, 211.7), (515.6, 684.1, 312.3), (515.6, 684.1, 266.6), (454.8, 744.9, 312.3), (454.8, 744.9, 266.6), (588.6, 611.2, 312.3), (588.6, 611.2, 266.6), (527.8, 672.0, 312.3), (527.8, 672.0, 266.6), (588.6, 611.2, 367.2), (588.6, 611.2, 321.4), (527.8, 672.0, 367.2), (527.8, 672.0, 321.4), (512.4, 687.4, 363.8), (512.4, 687.4, 324.8), (458.1, 741.7, 363.8), (458.1, 741.7, 324.8), (512.4, 687.4, 254.1), (512.4, 687.4, 215.1), (458.1, 741.7, 254.1), (458.1, 741.7, 215.1), (658.3, 541.5, 254.1), (658.3, 541.5, 215.1), (603.9, 595.8, 254.1), (603.9, 595.8, 215.1), (658.3, 541.5, 363.8), (658.3, 541.5, 324.8), (603.9, 595.8, 363.8), (603.9, 595.8, 324.8), (658.3, 541.5, 308.9), (658.3, 541.5, 269.9), (603.9, 595.8, 308.9), (603.9, 595.8, 269.9), (731.2, 468.6, 308.9), (731.2, 468.6, 269.9), (676.9, 522.9, 308.9), (676.9, 522.9, 269.9), (731.2, 468.6, 363.8), (731.2, 468.6, 324.8), (676.9, 522.9, 363.8), (676.9, 522.9, 324.8), (658.3, 541.5, 199.2), (658.3, 541.5, 160.2), (603.9, 595.8, 199.2), (603.9, 595.8, 160.2), (731.2, 468.6, 199.2), (731.2, 468.6, 160.2), (676.9, 522.9, 199.2), (676.9, 522.9, 160.2), (731.2, 468.6, 254.1), (731.2, 468.6, 215.1), (676.9, 522.9, 254.1), (676.9, 522.9, 215.1), (512.4, 687.4, 199.2), (512.4, 687.4, 160.2), (458.1, 741.7, 199.2), (458.1, 741.7, 160.2), (585.3, 614.4, 199.2), (585.3, 614.4, 160.2), (531.0, 668.8, 199.2), (531.0, 668.8, 160.2), (585.3, 614.4, 254.1), (585.3, 614.4, 215.1), (531.0, 668.8, 254.1), (531.0, 668.8, 215.1), (512.4, 687.4, 308.9), (512.4, 687.4, 269.9), (458.1, 741.7, 308.9), (458.1, 741.7, 269.9), (585.3, 614.4, 308.9), (585.3, 614.4, 269.9), (531.0, 668.8, 308.9), (531.0, 668.8, 269.9), (585.3, 614.4, 363.8), (585.3, 614.4, 324.8), (531.0, 668.8, 363.8), (531.0, 668.8, 324.8), (508.3, 683.3, 363.8), (508.3, 683.3, 324.8), (454.0, 737.6, 363.8), (454.0, 737.6, 324.8), (508.3, 683.3, 254.1), (508.3, 683.3, 215.1), (454.0, 737.6, 254.1), (454.0, 737.6, 215.1), (654.2, 537.4, 254.1), (654.2, 537.4, 215.1), (599.8, 591.7, 254.1), (599.8, 591.7, 215.1), (654.2, 537.4, 363.8), (654.2, 537.4, 324.8), (599.8, 591.7, 363.8), (599.8, 591.7, 324.8), (654.2, 537.4, 308.9), (654.2, 537.4, 269.9), (599.8, 591.7, 308.9), (599.8, 591.7, 269.9), (727.1, 464.5, 308.9), (727.1, 464.5, 269.9), (672.8, 518.8, 308.9), (672.8, 518.8, 269.9), (727.1, 464.5, 363.8), (727.1, 464.5, 324.8), (672.8, 518.8, 363.8), (672.8, 518.8, 324.8), (654.2, 537.4, 199.2), (654.2, 537.4, 160.2), (599.8, 591.7, 199.2), (599.8, 591.7, 160.2), (727.1, 464.5, 199.2), (727.1, 464.5, 160.2), (672.8, 518.8, 199.2), (672.8, 518.8, 160.2), (727.1, 464.5, 254.1), (727.1, 464.5, 215.1), (672.8, 518.8, 254.1), (672.8, 518.8, 215.1), (508.3, 683.3, 199.2), (508.3, 683.3, 160.2), (454.0, 737.6, 199.2), (454.0, 737.6, 160.2), (581.2, 610.3, 199.2), (581.2, 610.3, 160.2), (526.9, 664.7, 199.2), (526.9, 664.7, 160.2), (581.2, 610.3, 254.1), (581.2, 610.3, 215.1), (526.9, 664.7, 254.1), (526.9, 664.7, 215.1), (508.3, 683.3, 308.9), (508.3, 683.3, 269.9), (454.0, 737.6, 308.9), (454.0, 737.6, 269.9), (581.2, 610.3, 308.9), (581.2, 610.3, 269.9), (526.9, 664.7, 308.9), (526.9, 664.7, 269.9), (581.2, 610.3, 363.8), (581.2, 610.3, 324.8), (526.9, 664.7, 363.8), (526.9, 664.7, 324.8), (504.2, 687.4, 361.5), (504.2, 687.4, 344.3), (458.1, 733.5, 361.5), (458.1, 733.5, 344.3), (504.2, 687.4, 251.7), (504.2, 687.4, 234.5), (458.1, 733.5, 251.7), (458.1, 733.5, 234.5), (650.0, 541.5, 251.7), (650.0, 541.5, 234.5), (604.0, 587.6, 251.7), (604.0, 587.6, 234.5), (650.0, 541.5, 361.5), (650.0, 541.5, 344.3), (604.0, 587.6, 361.5), (604.0, 587.6, 344.3), (650.0, 541.5, 306.6), (650.0, 541.5, 289.4), (604.0, 587.6, 306.6), (604.0, 587.6, 289.4), (723.0, 468.6, 306.6), (723.0, 468.6, 289.4), (676.9, 514.6, 306.6), (676.9, 514.6, 289.4), (723.0, 468.6, 361.5), (723.0, 468.6, 344.3), (676.9, 514.6, 361.5), (676.9, 514.6, 344.3), (650.0, 541.5, 196.9), (650.0, 541.5, 179.7), (604.0, 587.6, 196.9), (604.0, 587.6, 179.7), (723.0, 468.6, 196.9), (723.0, 468.6, 179.7), (676.9, 514.6, 196.9), (676.9, 514.6, 179.7), (723.0, 468.6, 251.7), (723.0, 468.6, 234.5), (676.9, 514.6, 251.7), (676.9, 514.6, 234.5), (504.2, 687.4, 196.9), (504.2, 687.4, 179.7), (458.1, 733.5, 196.9), (458.1, 733.5, 179.7), (577.1, 614.5, 196.9), (577.1, 614.5, 179.7), (531.1, 660.5, 196.9), (531.1, 660.5, 179.7), (577.1, 614.5, 251.7), (577.1, 614.5, 234.5), (531.1, 660.5, 251.7), (531.1, 660.5, 234.5), (504.2, 687.4, 306.6), (504.2, 687.4, 289.4), (458.1, 733.5, 306.6), (458.1, 733.5, 289.4), (577.1, 614.5, 306.6), (577.1, 614.5, 289.4), (531.1, 660.5, 306.6), (531.1, 660.5, 289.4), (577.1, 614.5, 361.5), (577.1, 614.5, 344.3), (531.1, 660.5, 361.5), (531.1, 660.5, 344.3), (503.0, 686.3, 361.5), (503.0, 686.3, 344.3), (457.0, 732.3, 361.5), (457.0, 732.3, 344.3), (503.0, 686.3, 251.7), (503.0, 686.3, 234.5), (457.0, 732.3, 251.7), (457.0, 732.3, 234.5), (648.9, 540.4, 251.7), (648.9, 540.4, 234.5), (602.8, 586.4, 251.7), (602.8, 586.4, 234.5), (648.9, 540.4, 361.5), (648.9, 540.4, 344.3), (602.8, 586.4, 361.5), (602.8, 586.4, 344.3), (648.9, 540.4, 306.6), (648.9, 540.4, 289.4), (602.8, 586.4, 306.6), (602.8, 586.4, 289.4), (721.8, 467.5, 306.6), (721.8, 467.5, 289.4), (675.8, 513.5, 306.6), (675.8, 513.5, 289.4), (721.8, 467.5, 361.5), (721.8, 467.5, 344.3), (675.8, 513.5, 361.5), (675.8, 513.5, 344.3), (648.9, 540.4, 196.9), (648.9, 540.4, 179.7), (602.8, 586.4, 196.9), (602.8, 586.4, 179.7), (721.8, 467.5, 196.9), (721.8, 467.5, 179.7), (675.8, 513.5, 196.9), (675.8, 513.5, 179.7), (721.8, 467.5, 251.7), (721.8, 467.5, 234.5), (675.8, 513.5, 251.7), (675.8, 513.5, 234.5), (503.0, 686.3, 196.9), (503.0, 686.3, 179.7), (457.0, 732.3, 196.9), (457.0, 732.3, 179.7), (576.0, 613.3, 196.9), (576.0, 613.3, 179.7), (529.9, 659.4, 196.9), (529.9, 659.4, 179.7), (576.0, 613.3, 251.7), (576.0, 613.3, 234.5), (529.9, 659.4, 251.7), (529.9, 659.4, 234.5), (503.0, 686.3, 306.6), (503.0, 686.3, 289.4), (457.0, 732.3, 306.6), (457.0, 732.3, 289.4), (576.0, 613.3, 306.6), (576.0, 613.3, 289.4), (529.9, 659.4, 306.6), (529.9, 659.4, 289.4), (576.0, 613.3, 361.5), (576.0, 613.3, 344.3), (529.9, 659.4, 361.5), (529.9, 659.4, 344.3), (500.7, 688.5, 358.4), (500.7, 688.5, 353.4), (491.2, 698.1, 358.4), (491.2, 698.1, 353.4), (500.7, 688.5, 248.7), (500.7, 688.5, 243.6), (491.2, 698.1, 248.7), (491.2, 698.1, 243.6), (646.6, 542.7, 248.7), (646.6, 542.7, 243.6), (637.1, 552.2, 248.7), (637.1, 552.2, 243.6), (646.6, 542.7, 358.4), (646.6, 542.7, 353.4), (637.1, 552.2, 358.4), (637.1, 552.2, 353.4), (646.6, 542.7, 303.6), (646.6, 542.7, 298.5), (637.1, 552.2, 303.6), (637.1, 552.2, 298.5), (719.5, 469.7, 303.6), (719.5, 469.7, 298.5), (710.0, 479.3, 303.6), (710.0, 479.3, 298.5), (719.5, 469.7, 358.4), (719.5, 469.7, 353.4), (710.0, 479.3, 358.4), (710.0, 479.3, 353.4), (646.6, 542.7, 193.8), (646.6, 542.7, 188.8), (637.1, 552.2, 193.8), (637.1, 552.2, 188.8), (719.5, 469.7, 193.8), (719.5, 469.7, 188.8), (710.0, 479.3, 193.8), (710.0, 479.3, 188.8), (719.5, 469.7, 248.7), (719.5, 469.7, 243.6), (710.0, 479.3, 248.7), (710.0, 479.3, 243.6), (500.7, 688.5, 193.8), (500.7, 688.5, 188.8), (491.2, 698.1, 193.8), (491.2, 698.1, 188.8), (573.7, 615.6, 193.8), (573.7, 615.6, 188.8), (564.1, 625.2, 193.8), (564.1, 625.2, 188.8), (573.7, 615.6, 248.7), (573.7, 615.6, 243.6), (564.1, 625.2, 248.7), (564.1, 625.2, 243.6), (500.7, 688.5, 303.6), (500.7, 688.5, 298.5), (491.2, 698.1, 303.6), (491.2, 698.1, 298.5), (573.7, 615.6, 303.6), (573.7, 615.6, 298.5), (564.1, 625.2, 303.6), (564.1, 625.2, 298.5), (573.7, 615.6, 358.4), (573.7, 615.6, 353.4), (564.1, 625.2, 358.4), (564.1, 625.2, 353.4), (-326.3, -787.8, 24.04), (326.3, -787.8, 24.04), (-787.8, -326.3, 24.04), (-787.8, 326.3, 24.04), (-326.3, 787.8, 24.04), (326.3, 787.8, 24.04), (787.8, 326.3, 24.04), (787.8, -326.3, 24.04), (-846.6, -350.7, 63.17), (350.7, -846.6, 63.17), (-350.7, -846.6, 63.17), (-846.6, 350.7, 63.17), (-350.7, 846.6, 63.17), (350.7, 846.6, 63.17), (846.6, 350.7, 63.17), (846.6, -350.7, 63.17), (-329.9, -787.8, -14.25), (322.7, -787.8, -14.25), (-791.4, -326.3, -14.25), (-791.4, 326.3, -14.25), (-329.9, 787.8, -14.25), (322.7, 787.8, -14.25), (784.1, 326.3, -14.25), (784.1, -326.3, -14.25), (-850.3, -350.7, 24.87), (347.0, -846.6, 24.87), (-354.3, -846.6, 24.87), (-850.3, 350.7, 24.87), (-354.3, 846.6, 24.87), (347.0, 846.6, 24.87), (843.0, 350.7, 24.87), (843.0, -350.7, 24.87), (-846.6, -350.7, 327.2), (-356.4, -860.4, 327.2), (350.7, -846.6, 327.2), (-350.7, -846.6, 327.2), (356.4, -860.4, 327.2), (860.4, -356.4, 327.2), (-860.4, -356.4, 327.2), (-846.6, 350.7, 327.2), (-860.4, 356.4, 327.2), (860.4, 356.4, 327.2), (846.6, 350.7, 327.2), (-350.7, 846.6, 327.2), (-356.4, 860.4, 327.2), (350.7, 846.6, 327.2), (356.4, 860.4, 327.2), (846.6, -350.7, 327.2), (1185.0, -356.4, 327.2), (1185.0, 356.4, 327.2), (1185.0, 350.7, 327.2), (1185.0, -350.7, 327.2), (1172.0, -350.7, 327.2), (1179.0, -356.4, 327.2), (1179.0, 356.4, 327.2), (1172.0, 350.7, 327.2), (1185.0, 126.0, 221.3), (1185.0, -126.0, 221.3), (1172.0, -126.0, 221.3), (1172.0, 126.0, 221.3), (-860.4, -326.6, 327.2), (-860.4, 326.6, 327.2), (-846.6, 321.4, 327.2), (-846.6, -321.4, 327.2), (-377.4, -839.3, 327.2), (-839.3, -377.4, 327.2), (-825.9, -371.4, 327.2), (-371.4, -825.9, 327.2), (326.6, -860.4, 327.2), (-326.6, -860.4, 327.2), (-321.4, -846.6, 327.2), (321.4, -846.6, 327.2), (-371.4, 825.9, 327.2), (-825.9, 371.4, 327.2), (-839.3, 377.4, 327.2), (-377.4, 839.3, 327.2), (321.4, 846.6, 327.2), (-321.4, 846.6, 327.2), (-326.6, 860.4, 327.2), (326.6, 860.4, 327.2)], [], [(0, 1, 3, 2), (2, 3, 5, 4), (4, 5, 7, 6), (6, 7, 9, 8), (8, 9, 11, 10), (10, 11, 13, 12), (5, 3, 24, 26), (12, 13, 56, 57), (14, 15, 1, 0), (0, 2, 4, 6, 8, 10, 12, 14), (23, 22, 98, 99), (22, 38, 1356, 1348), (38, 37, 1355, 1356), (15, 13, 22, 23), (9, 7, 27, 28), (21, 22, 1348, 1347), (13, 11, 29, 30), (37, 36, 1354, 1355), (1378, 1379, 47, 41), (1392, 67, 85, 1398), (20, 21, 1347, 1346), (11, 9, 28, 29), (36, 35, 1353, 1354), (72, 71, 66, 69), (7, 5, 26, 27), (1, 15, 31, 25), (3, 1, 25, 24), (19, 20, 1346, 1345), (43, 42, 50, 51), (46, 45, 53, 54), (44, 43, 51, 52), (42, 40, 48, 50), (45, 44, 52, 53), (41, 47, 55, 49), (40, 41, 49, 48), (1395, 70, 65, 1390), (67, 75, 90, 85), (1387, 1384, 54, 53), (1383, 1388, 45, 46), (1389, 1376, 49, 55), (57, 56, 59, 58), (61, 56, 60, 63), (59, 62, 64, 65), (1392, 1391, 68, 67), (1390, 1393, 69, 66), (31, 15, 59, 65, 70), (14, 12, 57, 58), (13, 30, 77, 60, 56), (13, 15, 59, 56), (22, 13, 56, 61, 78), (15, 14, 58, 59), (72, 69, 86, 88), (15, 23, 74, 62, 59), (79, 75, 67, 68), (78, 61, 82, 91), (1396, 79, 68, 1391), (1389, 55, 72, 1394), (1379, 31, 70, 1395), (55, 47, 71, 72), (23, 39, 73, 74), (1383, 46, 79, 1396), (38, 22, 78, 76), (46, 54, 75, 79), (1384, 38, 76, 1397), (89, 87, 84, 83), (1401, 80, 81, 1398), (1400, 88, 86, 1399), (80, 91, 82, 81), (1397, 76, 80, 1401), (61, 63, 81, 82), (1393, 64, 84, 1399), (62, 74, 89, 83), (74, 73, 87, 89), (76, 78, 91, 80), (64, 62, 83, 84), (1394, 72, 88, 1400), (99, 98, 109, 108), (21, 20, 96, 97), (19, 18, 94, 95), (16, 17, 93, 92), (17, 23, 99, 93), (22, 21, 97, 98), (20, 19, 95, 96), (18, 16, 92, 94), (156, 157, 173, 172), (97, 96, 104, 105), (95, 94, 102, 103), (92, 93, 101, 100), (93, 99, 107, 101), (98, 97, 105, 106), (96, 95, 103, 104), (94, 92, 100, 102), (108, 109, 111, 110), (98, 106, 111, 109), (106, 107, 110, 111), (107, 99, 108, 110), (1403, 1402, 114, 115), (26, 113, 112, 27), (1380, 1402, 113, 26), (43, 115, 114, 42), (1382, 1403, 115, 43), (1405, 1404, 118, 119), (35, 117, 116, 34), (1381, 1404, 117, 35), (50, 119, 118, 51), (1374, 1405, 119, 50), (1407, 1406, 122, 123), (24, 121, 120, 26), (1375, 1406, 121, 24), (42, 123, 122, 40), (1380, 1407, 123, 42), (1409, 1408, 126, 127), (34, 125, 124, 32), (1374, 1408, 125, 34), (48, 127, 126, 50), (1377, 1409, 127, 48), (1411, 1410, 130, 131), (25, 129, 128, 24), (1378, 1410, 129, 25), (40, 131, 130, 41), (1375, 1411, 131, 40), (1413, 1412, 134, 135), (32, 133, 132, 33), (1377, 1412, 133, 32), (49, 135, 134, 48), (1376, 1413, 135, 49), (1415, 1414, 138, 139), (36, 137, 136, 35), (1385, 1414, 137, 36), (51, 139, 138, 52), (1381, 1415, 139, 51), (1417, 1416, 142, 143), (27, 141, 140, 28), (1382, 1416, 141, 27), (44, 143, 142, 43), (1386, 1417, 143, 44), (1419, 1418, 146, 147), (37, 145, 144, 36), (1387, 1418, 145, 37), (52, 147, 146, 53), (1385, 1419, 147, 52), (1421, 1420, 150, 151), (28, 149, 148, 29), (1386, 1420, 149, 28), (45, 151, 150, 44), (1388, 1421, 151, 45), (152, 153, 159, 158, 157, 156, 155, 154), (105, 104, 164, 165), (155, 156, 172, 171), (107, 106, 158, 159), (104, 103, 163, 164), (154, 155, 171, 170), (103, 102, 162, 163), (158, 106, 166, 174), (106, 105, 165, 166), (157, 158, 174, 173), (107, 159, 175, 167), (101, 107, 167, 161), (159, 153, 169, 175), (100, 101, 161, 160), (153, 152, 168, 169), (102, 100, 160, 162), (152, 154, 170, 168), (177, 178, 206, 204), (165, 177, 176, 166), (173, 178, 177, 165), (174, 179, 178, 173), (166, 176, 179, 174), (197, 198, 226, 224), (163, 181, 180, 164), (171, 182, 181, 163), (172, 183, 182, 171), (164, 180, 183, 172), (191, 188, 217, 219), (160, 185, 184, 162), (168, 186, 185, 160), (170, 187, 186, 168), (162, 184, 187, 170), (176, 177, 204, 205), (164, 189, 188, 165), (172, 190, 189, 164), (173, 191, 190, 172), (165, 188, 191, 173), (196, 197, 224, 225), (162, 193, 192, 163), (170, 194, 193, 162), (171, 195, 194, 170), (163, 192, 195, 171), (190, 191, 219, 218), (161, 197, 196, 160), (169, 198, 197, 161), (168, 199, 198, 169), (160, 196, 199, 168), (189, 190, 218, 216), (167, 201, 200, 161), (175, 202, 201, 167), (169, 203, 202, 175), (161, 200, 203, 169), (217, 216, 244, 245), (228, 230, 258, 256), (215, 213, 241, 243), (229, 228, 256, 257), (214, 215, 243, 242), (227, 225, 253, 255), (212, 214, 242, 240), (198, 199, 227, 226), (178, 179, 207, 206), (184, 185, 212, 213), (199, 196, 225, 227), (179, 176, 205, 207), (185, 186, 214, 212), (186, 187, 215, 214), (192, 193, 220, 221), (187, 184, 213, 215), (193, 194, 222, 220), (194, 195, 223, 222), (200, 201, 228, 229), (180, 181, 208, 209), (195, 192, 221, 223), (201, 202, 230, 228), (181, 182, 210, 208), (202, 203, 231, 230), (182, 183, 211, 210), (188, 189, 216, 217), (203, 200, 229, 231), (183, 180, 209, 211), (255, 253, 281, 283), (240, 242, 270, 268), (254, 255, 283, 282), (241, 240, 268, 269), (252, 254, 282, 280), (239, 237, 265, 267), (253, 252, 280, 281), (230, 231, 259, 258), (216, 218, 246, 244), (205, 204, 232, 233), (231, 229, 257, 259), (218, 219, 247, 246), (204, 206, 234, 232), (219, 217, 245, 247), (206, 207, 235, 234), (221, 220, 248, 249), (207, 205, 233, 235), (220, 222, 250, 248), (209, 208, 236, 237), (222, 223, 251, 250), (208, 210, 238, 236), (223, 221, 249, 251), (210, 211, 239, 238), (225, 224, 252, 253), (211, 209, 237, 239), (224, 226, 254, 252), (213, 212, 240, 241), (226, 227, 255, 254), (280, 282, 310, 308), (267, 265, 293, 295), (281, 280, 308, 309), (307, 306, 339, 338), (279, 277, 305, 307), (264, 266, 294, 292), (266, 267, 318, 319), (242, 243, 271, 270), (257, 256, 284, 285), (243, 241, 269, 271), (256, 258, 286, 284), (245, 244, 272, 273), (258, 259, 287, 286), (244, 246, 274, 272), (233, 232, 260, 261), (259, 257, 285, 287), (246, 247, 275, 274), (232, 234, 262, 260), (247, 245, 273, 275), (234, 235, 263, 262), (249, 248, 276, 277), (235, 233, 261, 263), (248, 250, 278, 276), (237, 236, 264, 265), (250, 251, 279, 278), (236, 238, 266, 264), (251, 249, 277, 279), (238, 239, 267, 266), (289, 288, 290, 291), (293, 292, 294, 295), (297, 296, 298, 299), (301, 300, 302, 303), (305, 304, 306, 307), (309, 308, 310, 311), (313, 312, 314, 315), (269, 268, 296, 297), (294, 266, 319, 333), (268, 270, 298, 296), (283, 281, 309, 311), (278, 279, 324, 325), (285, 284, 312, 313), (271, 269, 297, 299), (284, 286, 314, 312), (273, 272, 300, 301), (306, 278, 325, 339), (272, 274, 302, 300), (261, 260, 288, 289), (287, 285, 313, 315), (291, 290, 331, 330), (260, 262, 290, 288), (275, 273, 301, 303), (271, 299, 334, 320), (277, 276, 304, 305), (263, 261, 289, 291), (276, 278, 306, 304), (265, 264, 292, 293), (321, 320, 348, 349), (339, 325, 353, 367), (319, 318, 346, 347), (324, 338, 366, 352), (316, 330, 358, 344), (317, 316, 344, 345), (342, 343, 371, 370), (314, 286, 329, 343), (295, 294, 333, 332), (282, 283, 326, 327), (267, 295, 332, 318), (270, 271, 320, 321), (287, 315, 342, 328), (311, 310, 341, 340), (302, 274, 323, 337), (299, 298, 335, 334), (310, 282, 327, 341), (286, 287, 328, 329), (274, 275, 322, 323), (275, 303, 336, 322), (315, 314, 343, 342), (290, 262, 317, 331), (262, 263, 316, 317), (283, 311, 340, 326), (263, 291, 330, 316), (303, 302, 337, 336), (298, 270, 321, 335), (279, 307, 338, 324), (347, 346, 360, 361), (353, 352, 366, 367), (355, 354, 368, 369), (349, 348, 362, 363), (357, 356, 370, 371), (351, 350, 364, 365), (345, 344, 358, 359), (333, 319, 347, 361), (323, 322, 350, 351), (318, 332, 360, 346), (325, 324, 352, 353), (341, 327, 355, 369), (327, 326, 354, 355), (326, 340, 368, 354), (329, 328, 356, 357), (335, 321, 349, 363), (330, 331, 359, 358), (320, 334, 362, 348), (332, 333, 361, 360), (343, 329, 357, 371), (334, 335, 363, 362), (328, 342, 370, 356), (336, 337, 365, 364), (337, 323, 351, 365), (338, 339, 367, 366), (322, 336, 364, 350), (340, 341, 369, 368), (331, 317, 345, 359), (372, 373, 375, 374), (379, 378, 382, 383), (378, 379, 377, 376), (376, 377, 373, 372), (374, 378, 376, 372), (379, 375, 373, 377), (381, 380, 384, 397, 388, 393, 385), (378, 374, 381, 382), (375, 379, 383, 380), (374, 375, 380, 381), (495, 496, 560, 559), (383, 382, 386, 396, 391, 400, 387), (382, 381, 385, 394, 389, 398, 386), (380, 383, 387, 395, 390, 399, 384), (522, 521, 585, 586), (493, 495, 559, 557), (520, 518, 582, 584), (494, 493, 557, 558), (519, 520, 584, 583), (492, 490, 554, 556), (517, 519, 583, 581), (491, 492, 556, 555), (518, 517, 581, 582), (489, 491, 555, 553), (516, 514, 578, 580), (490, 489, 553, 554), (515, 516, 580, 579), (488, 486, 550, 552), (513, 515, 579, 577), (457, 458, 521, 522), (395, 410, 409, 408), (387, 411, 410, 395), (400, 412, 411, 387), (408, 409, 412, 400), (471, 472, 536, 535), (401, 414, 413, 407), (391, 415, 414, 401), (396, 416, 415, 391), (407, 413, 416, 396), (418, 419, 483, 481), (402, 418, 417, 406), (392, 419, 418, 402), (403, 420, 419, 392), (406, 417, 420, 403), (432, 429, 494, 496), (399, 422, 421, 405), (390, 423, 422, 399), (404, 424, 423, 390), (405, 421, 424, 404), (470, 471, 535, 533), (405, 426, 425, 402), (404, 427, 426, 405), (392, 428, 427, 404), (402, 425, 428, 392), (417, 418, 481, 482), (397, 430, 429, 388), (405, 431, 430, 397), (402, 432, 431, 405), (388, 429, 432, 402), (431, 432, 496, 495), (384, 434, 433, 397), (399, 435, 434, 384), (405, 436, 435, 399), (397, 433, 436, 405), (469, 470, 533, 534), (406, 438, 437, 394), (403, 439, 438, 406), (389, 440, 439, 403), (394, 437, 440, 389), (430, 431, 495, 493), (393, 442, 441, 385), (406, 443, 442, 393), (394, 444, 443, 406), (385, 441, 444, 394), (444, 441, 506, 508), (388, 446, 445, 393), (402, 447, 446, 388), (406, 448, 447, 402), (393, 445, 448, 406), (429, 430, 493, 494), (407, 450, 449, 398), (396, 451, 450, 407), (386, 452, 451, 396), (398, 449, 452, 386), (443, 444, 508, 507), (403, 454, 453, 389), (407, 455, 454, 403), (398, 456, 455, 407), (389, 453, 456, 398), (442, 443, 507, 505), (392, 458, 457, 403), (401, 459, 458, 392), (407, 460, 459, 401), (403, 457, 460, 407), (456, 453, 518, 520), (408, 462, 461, 401), (400, 463, 462, 408), (391, 464, 463, 400), (401, 461, 464, 391), (441, 442, 505, 506), (404, 466, 465, 392), (408, 467, 466, 404), (401, 468, 467, 408), (392, 465, 468, 401), (455, 456, 520, 519), (390, 470, 469, 404), (395, 471, 470, 390), (408, 472, 471, 395), (404, 469, 472, 408), (419, 420, 484, 483), (472, 469, 534, 536), (458, 459, 523, 521), (420, 417, 482, 484), (459, 460, 524, 523), (445, 446, 509, 510), (460, 457, 522, 524), (446, 447, 511, 509), (447, 448, 512, 511), (433, 434, 497, 498), (448, 445, 510, 512), (434, 435, 499, 497), (435, 436, 500, 499), (421, 422, 485, 486), (436, 433, 498, 500), (422, 423, 487, 485), (461, 462, 525, 526), (423, 424, 488, 487), (409, 410, 473, 474), (462, 463, 527, 525), (424, 421, 486, 488), (410, 411, 475, 473), (463, 464, 528, 527), (449, 450, 513, 514), (411, 412, 476, 475), (464, 461, 526, 528), (450, 451, 515, 513), (412, 409, 474, 476), (451, 452, 516, 515), (437, 438, 501, 502), (452, 449, 514, 516), (438, 439, 503, 501), (439, 440, 504, 503), (425, 426, 489, 490), (440, 437, 502, 504), (426, 427, 491, 489), (465, 466, 529, 530), (427, 428, 492, 491), (413, 414, 477, 478), (466, 467, 531, 529), (428, 425, 490, 492), (414, 415, 479, 477), (467, 468, 532, 531), (453, 454, 517, 518), (415, 416, 480, 479), (468, 465, 530, 532), (454, 455, 519, 517), (416, 413, 478, 480), (561, 563, 627, 625), (588, 586, 650, 652), (562, 561, 625, 626), (587, 588, 652, 651), (560, 558, 622, 624), (585, 587, 651, 649), (559, 560, 624, 623), (586, 585, 649, 650), (557, 559, 623, 621), (584, 582, 646, 648), (558, 557, 621, 622), (583, 584, 648, 647), (556, 554, 618, 620), (581, 583, 647, 645), (555, 556, 620, 619), (582, 581, 645, 646), (521, 523, 587, 585), (496, 494, 558, 560), (523, 524, 588, 587), (498, 497, 561, 562), (524, 522, 586, 588), (497, 499, 563, 561), (526, 525, 589, 590), (499, 500, 564, 563), (474, 473, 537, 538), (525, 527, 591, 589), (500, 498, 562, 564), (473, 475, 539, 537), (527, 528, 592, 591), (502, 501, 565, 566), (475, 476, 540, 539), (528, 526, 590, 592), (501, 503, 567, 565), (476, 474, 538, 540), (530, 529, 593, 594), (503, 504, 568, 567), (478, 477, 541, 542), (529, 531, 595, 593), (504, 502, 566, 568), (477, 479, 543, 541), (531, 532, 596, 595), (506, 505, 569, 570), (479, 480, 544, 543), (532, 530, 594, 596), (505, 507, 571, 569), (480, 478, 542, 544), (534, 533, 597, 598), (507, 508, 572, 571), (482, 481, 545, 546), (533, 535, 599, 597), (508, 506, 570, 572), (481, 483, 547, 545), (535, 536, 600, 599), (510, 509, 573, 574), (483, 484, 548, 547), (536, 534, 598, 600), (509, 511, 575, 573), (484, 482, 546, 548), (511, 512, 576, 575), (486, 485, 549, 550), (512, 510, 574, 576), (485, 487, 551, 549), (514, 513, 577, 578), (487, 488, 552, 551), (601, 603, 667, 665), (628, 626, 690, 692), (653, 655, 719, 717), (602, 601, 665, 666), (627, 628, 692, 691), (654, 653, 717, 718), (625, 627, 691, 689), (652, 650, 714, 716), (626, 625, 689, 690), (651, 652, 716, 715), (624, 622, 686, 688), (649, 651, 715, 713), (623, 624, 688, 687), (650, 649, 713, 714), (621, 623, 687, 685), (648, 646, 710, 712), (590, 589, 653, 654), (563, 564, 628, 627), (538, 537, 601, 602), (589, 591, 655, 653), (564, 562, 626, 628), (537, 539, 603, 601), (591, 592, 656, 655), (566, 565, 629, 630), (539, 540, 604, 603), (592, 590, 654, 656), (565, 567, 631, 629), (540, 538, 602, 604), (594, 593, 657, 658), (567, 568, 632, 631), (542, 541, 605, 606), (593, 595, 659, 657), (568, 566, 630, 632), (541, 543, 607, 605), (595, 596, 660, 659), (570, 569, 633, 634), (543, 544, 608, 607), (596, 594, 658, 660), (569, 571, 635, 633), (544, 542, 606, 608), (598, 597, 661, 662), (571, 572, 636, 635), (546, 545, 609, 610), (597, 599, 663, 661), (572, 570, 634, 636), (545, 547, 611, 609), (599, 600, 664, 663), (574, 573, 637, 638), (547, 548, 612, 611), (600, 598, 662, 664), (573, 575, 639, 637), (548, 546, 610, 612), (575, 576, 640, 639), (550, 549, 613, 614), (576, 574, 638, 640), (549, 551, 615, 613), (578, 577, 641, 642), (551, 552, 616, 615), (577, 579, 643, 641), (552, 550, 614, 616), (579, 580, 644, 643), (554, 553, 617, 618), (580, 578, 642, 644), (553, 555, 619, 617), (668, 666, 730, 732), (693, 695, 759, 757), (720, 718, 782, 784), (667, 668, 732, 731), (694, 693, 757, 758), (719, 720, 784, 783), (665, 667, 731, 729), (692, 690, 754, 756), (717, 719, 783, 781), (666, 665, 729, 730), (691, 692, 756, 755), (718, 717, 781, 782), (689, 691, 755, 753), (716, 714, 778, 780), (690, 689, 753, 754), (715, 716, 780, 779), (655, 656, 720, 719), (630, 629, 693, 694), (603, 604, 668, 667), (656, 654, 718, 720), (629, 631, 695, 693), (604, 602, 666, 668), (658, 657, 721, 722), (631, 632, 696, 695), (606, 605, 669, 670), (657, 659, 723, 721), (632, 630, 694, 696), (605, 607, 671, 669), (659, 660, 724, 723), (634, 633, 697, 698), (607, 608, 672, 671), (660, 658, 722, 724), (633, 635, 699, 697), (608, 606, 670, 672), (662, 661, 725, 726), (635, 636, 700, 699), (610, 609, 673, 674), (661, 663, 727, 725), (636, 634, 698, 700), (609, 611, 675, 673), (663, 664, 728, 727), (638, 637, 701, 702), (611, 612, 676, 675), (664, 662, 726, 728), (637, 639, 703, 701), (612, 610, 674, 676), (639, 640, 704, 703), (614, 613, 677, 678), (640, 638, 702, 704), (613, 615, 679, 677), (642, 641, 705, 706), (615, 616, 680, 679), (641, 643, 707, 705), (616, 614, 678, 680), (643, 644, 708, 707), (618, 617, 681, 682), (644, 642, 706, 708), (617, 619, 683, 681), (646, 645, 709, 710), (619, 620, 684, 683), (645, 647, 711, 709), (620, 618, 682, 684), (647, 648, 712, 711), (622, 621, 685, 686), (733, 735, 799, 797), (760, 758, 822, 824), (785, 787, 851, 849), (734, 733, 797, 798), (759, 760, 824, 823), (786, 785, 849, 850), (732, 730, 794, 796), (757, 759, 823, 821), (784, 782, 846, 848), (731, 732, 796, 795), (758, 757, 821, 822), (783, 784, 848, 847), (729, 731, 795, 793), (756, 754, 818, 820), (781, 783, 847, 845), (730, 729, 793, 794), (722, 721, 785, 786), (695, 696, 760, 759), (670, 669, 733, 734), (721, 723, 787, 785), (696, 694, 758, 760), (669, 671, 735, 733), (723, 724, 788, 787), (698, 697, 761, 762), (671, 672, 736, 735), (724, 722, 786, 788), (697, 699, 763, 761), (672, 670, 734, 736), (726, 725, 789, 790), (699, 700, 764, 763), (674, 673, 737, 738), (725, 727, 791, 789), (700, 698, 762, 764), (673, 675, 739, 737), (727, 728, 792, 791), (702, 701, 765, 766), (675, 676, 740, 739), (728, 726, 790, 792), (701, 703, 767, 765), (676, 674, 738, 740), (703, 704, 768, 767), (678, 677, 741, 742), (704, 702, 766, 768), (677, 679, 743, 741), (706, 705, 769, 770), (679, 680, 744, 743), (705, 707, 771, 769), (680, 678, 742, 744), (707, 708, 772, 771), (682, 681, 745, 746), (708, 706, 770, 772), (681, 683, 747, 745), (710, 709, 773, 774), (683, 684, 748, 747), (709, 711, 775, 773), (684, 682, 746, 748), (711, 712, 776, 775), (686, 685, 749, 750), (712, 710, 774, 776), (685, 687, 751, 749), (714, 713, 777, 778), (687, 688, 752, 751), (713, 715, 779, 777), (688, 686, 750, 752), (854, 853, 855, 856), (850, 849, 851, 852), (846, 845, 847, 848), (842, 841, 843, 844), (838, 837, 839, 840), (834, 833, 835, 836), (830, 829, 831, 832), (826, 825, 827, 828), (822, 821, 823, 824), (818, 817, 819, 820), (814, 813, 815, 816), (810, 809, 811, 812), (806, 805, 807, 808), (802, 801, 803, 804), (798, 797, 799, 800), (794, 793, 795, 796), (787, 788, 852, 851), (762, 761, 825, 826), (735, 736, 800, 799), (788, 786, 850, 852), (761, 763, 827, 825), (736, 734, 798, 800), (790, 789, 853, 854), (763, 764, 828, 827), (738, 737, 801, 802), (789, 791, 855, 853), (764, 762, 826, 828), (737, 739, 803, 801), (791, 792, 856, 855), (766, 765, 829, 830), (739, 740, 804, 803), (792, 790, 854, 856), (765, 767, 831, 829), (740, 738, 802, 804), (767, 768, 832, 831), (742, 741, 805, 806), (768, 766, 830, 832), (741, 743, 807, 805), (770, 769, 833, 834), (743, 744, 808, 807), (769, 771, 835, 833), (744, 742, 806, 808), (771, 772, 836, 835), (746, 745, 809, 810), (772, 770, 834, 836), (745, 747, 811, 809), (774, 773, 837, 838), (747, 748, 812, 811), (773, 775, 839, 837), (748, 746, 810, 812), (775, 776, 840, 839), (750, 749, 813, 814), (776, 774, 838, 840), (749, 751, 815, 813), (778, 777, 841, 842), (751, 752, 816, 815), (777, 779, 843, 841), (752, 750, 814, 816), (779, 780, 844, 843), (754, 753, 817, 818), (780, 778, 842, 844), (753, 755, 819, 817), (782, 781, 845, 846), (755, 756, 820, 819), (857, 858, 860, 859), (864, 863, 867, 868), (863, 864, 862, 861), (861, 862, 858, 857), (859, 863, 861, 857), (864, 860, 858, 862), (866, 865, 869, 882, 873, 878, 870), (863, 859, 866, 867), (860, 864, 868, 865), (859, 860, 865, 866), (980, 981, 1045, 1044), (868, 867, 871, 881, 876, 885, 872), (867, 866, 870, 879, 874, 883, 871), (865, 868, 872, 880, 875, 884, 869), (1007, 1006, 1070, 1071), (978, 980, 1044, 1042), (1005, 1003, 1067, 1069), (979, 978, 1042, 1043), (1004, 1005, 1069, 1068), (977, 975, 1039, 1041), (1002, 1004, 1068, 1066), (976, 977, 1041, 1040), (1003, 1002, 1066, 1067), (974, 976, 1040, 1038), (1001, 999, 1063, 1065), (975, 974, 1038, 1039), (1000, 1001, 1065, 1064), (973, 971, 1035, 1037), (998, 1000, 1064, 1062), (942, 943, 1006, 1007), (880, 895, 894, 893), (872, 896, 895, 880), (885, 897, 896, 872), (893, 894, 897, 885), (956, 957, 1021, 1020), (886, 899, 898, 892), (876, 900, 899, 886), (881, 901, 900, 876), (892, 898, 901, 881), (903, 904, 968, 966), (887, 903, 902, 891), (877, 904, 903, 887), (888, 905, 904, 877), (891, 902, 905, 888), (917, 914, 979, 981), (884, 907, 906, 890), (875, 908, 907, 884), (889, 909, 908, 875), (890, 906, 909, 889), (955, 956, 1020, 1018), (890, 911, 910, 887), (889, 912, 911, 890), (877, 913, 912, 889), (887, 910, 913, 877), (902, 903, 966, 967), (882, 915, 914, 873), (890, 916, 915, 882), (887, 917, 916, 890), (873, 914, 917, 887), (916, 917, 981, 980), (869, 919, 918, 882), (884, 920, 919, 869), (890, 921, 920, 884), (882, 918, 921, 890), (954, 955, 1018, 1019), (891, 923, 922, 879), (888, 924, 923, 891), (874, 925, 924, 888), (879, 922, 925, 874), (915, 916, 980, 978), (878, 927, 926, 870), (891, 928, 927, 878), (879, 929, 928, 891), (870, 926, 929, 879), (929, 926, 991, 993), (873, 931, 930, 878), (887, 932, 931, 873), (891, 933, 932, 887), (878, 930, 933, 891), (914, 915, 978, 979), (892, 935, 934, 883), (881, 936, 935, 892), (871, 937, 936, 881), (883, 934, 937, 871), (928, 929, 993, 992), (888, 939, 938, 874), (892, 940, 939, 888), (883, 941, 940, 892), (874, 938, 941, 883), (927, 928, 992, 990), (877, 943, 942, 888), (886, 944, 943, 877), (892, 945, 944, 886), (888, 942, 945, 892), (941, 938, 1003, 1005), (893, 947, 946, 886), (885, 948, 947, 893), (876, 949, 948, 885), (886, 946, 949, 876), (926, 927, 990, 991), (889, 951, 950, 877), (893, 952, 951, 889), (886, 953, 952, 893), (877, 950, 953, 886), (940, 941, 1005, 1004), (875, 955, 954, 889), (880, 956, 955, 875), (893, 957, 956, 880), (889, 954, 957, 893), (904, 905, 969, 968), (957, 954, 1019, 1021), (943, 944, 1008, 1006), (905, 902, 967, 969), (944, 945, 1009, 1008), (930, 931, 994, 995), (945, 942, 1007, 1009), (931, 932, 996, 994), (932, 933, 997, 996), (918, 919, 982, 983), (933, 930, 995, 997), (919, 920, 984, 982), (920, 921, 985, 984), (906, 907, 970, 971), (921, 918, 983, 985), (907, 908, 972, 970), (946, 947, 1010, 1011), (908, 909, 973, 972), (894, 895, 958, 959), (947, 948, 1012, 1010), (909, 906, 971, 973), (895, 896, 960, 958), (948, 949, 1013, 1012), (934, 935, 998, 999), (896, 897, 961, 960), (949, 946, 1011, 1013), (935, 936, 1000, 998), (897, 894, 959, 961), (936, 937, 1001, 1000), (922, 923, 986, 987), (937, 934, 999, 1001), (923, 924, 988, 986), (924, 925, 989, 988), (910, 911, 974, 975), (925, 922, 987, 989), (911, 912, 976, 974), (950, 951, 1014, 1015), (912, 913, 977, 976), (898, 899, 962, 963), (951, 952, 1016, 1014), (913, 910, 975, 977), (899, 900, 964, 962), (952, 953, 1017, 1016), (938, 939, 1002, 1003), (900, 901, 965, 964), (953, 950, 1015, 1017), (939, 940, 1004, 1002), (901, 898, 963, 965), (1046, 1048, 1112, 1110), (1073, 1071, 1135, 1137), (1047, 1046, 1110, 1111), (1072, 1073, 1137, 1136), (1045, 1043, 1107, 1109), (1070, 1072, 1136, 1134), (1044, 1045, 1109, 1108), (1071, 1070, 1134, 1135), (1042, 1044, 1108, 1106), (1069, 1067, 1131, 1133), (1043, 1042, 1106, 1107), (1068, 1069, 1133, 1132), (1041, 1039, 1103, 1105), (1066, 1068, 1132, 1130), (1040, 1041, 1105, 1104), (1067, 1066, 1130, 1131), (1006, 1008, 1072, 1070), (981, 979, 1043, 1045), (1008, 1009, 1073, 1072), (983, 982, 1046, 1047), (1009, 1007, 1071, 1073), (982, 984, 1048, 1046), (1011, 1010, 1074, 1075), (984, 985, 1049, 1048), (959, 958, 1022, 1023), (1010, 1012, 1076, 1074), (985, 983, 1047, 1049), (958, 960, 1024, 1022), (1012, 1013, 1077, 1076), (987, 986, 1050, 1051), (960, 961, 1025, 1024), (1013, 1011, 1075, 1077), (986, 988, 1052, 1050), (961, 959, 1023, 1025), (1015, 1014, 1078, 1079), (988, 989, 1053, 1052), (963, 962, 1026, 1027), (1014, 1016, 1080, 1078), (989, 987, 1051, 1053), (962, 964, 1028, 1026), (1016, 1017, 1081, 1080), (991, 990, 1054, 1055), (964, 965, 1029, 1028), (1017, 1015, 1079, 1081), (990, 992, 1056, 1054), (965, 963, 1027, 1029), (1019, 1018, 1082, 1083), (992, 993, 1057, 1056), (967, 966, 1030, 1031), (1018, 1020, 1084, 1082), (993, 991, 1055, 1057), (966, 968, 1032, 1030), (1020, 1021, 1085, 1084), (995, 994, 1058, 1059), (968, 969, 1033, 1032), (1021, 1019, 1083, 1085), (994, 996, 1060, 1058), (969, 967, 1031, 1033), (996, 997, 1061, 1060), (971, 970, 1034, 1035), (997, 995, 1059, 1061), (970, 972, 1036, 1034), (999, 998, 1062, 1063), (972, 973, 1037, 1036), (1086, 1088, 1152, 1150), (1113, 1111, 1175, 1177), (1138, 1140, 1204, 1202), (1087, 1086, 1150, 1151), (1112, 1113, 1177, 1176), (1139, 1138, 1202, 1203), (1110, 1112, 1176, 1174), (1137, 1135, 1199, 1201), (1111, 1110, 1174, 1175), (1136, 1137, 1201, 1200), (1109, 1107, 1171, 1173), (1134, 1136, 1200, 1198), (1108, 1109, 1173, 1172), (1135, 1134, 1198, 1199), (1106, 1108, 1172, 1170), (1133, 1131, 1195, 1197), (1075, 1074, 1138, 1139), (1048, 1049, 1113, 1112), (1023, 1022, 1086, 1087), (1074, 1076, 1140, 1138), (1049, 1047, 1111, 1113), (1022, 1024, 1088, 1086), (1076, 1077, 1141, 1140), (1051, 1050, 1114, 1115), (1024, 1025, 1089, 1088), (1077, 1075, 1139, 1141), (1050, 1052, 1116, 1114), (1025, 1023, 1087, 1089), (1079, 1078, 1142, 1143), (1052, 1053, 1117, 1116), (1027, 1026, 1090, 1091), (1078, 1080, 1144, 1142), (1053, 1051, 1115, 1117), (1026, 1028, 1092, 1090), (1080, 1081, 1145, 1144), (1055, 1054, 1118, 1119), (1028, 1029, 1093, 1092), (1081, 1079, 1143, 1145), (1054, 1056, 1120, 1118), (1029, 1027, 1091, 1093), (1083, 1082, 1146, 1147), (1056, 1057, 1121, 1120), (1031, 1030, 1094, 1095), (1082, 1084, 1148, 1146), (1057, 1055, 1119, 1121), (1030, 1032, 1096, 1094), (1084, 1085, 1149, 1148), (1059, 1058, 1122, 1123), (1032, 1033, 1097, 1096), (1085, 1083, 1147, 1149), (1058, 1060, 1124, 1122), (1033, 1031, 1095, 1097), (1060, 1061, 1125, 1124), (1035, 1034, 1098, 1099), (1061, 1059, 1123, 1125), (1034, 1036, 1100, 1098), (1063, 1062, 1126, 1127), (1036, 1037, 1101, 1100), (1062, 1064, 1128, 1126), (1037, 1035, 1099, 1101), (1064, 1065, 1129, 1128), (1039, 1038, 1102, 1103), (1065, 1063, 1127, 1129), (1038, 1040, 1104, 1102), (1153, 1151, 1215, 1217), (1178, 1180, 1244, 1242), (1205, 1203, 1267, 1269), (1152, 1153, 1217, 1216), (1179, 1178, 1242, 1243), (1204, 1205, 1269, 1268), (1150, 1152, 1216, 1214), (1177, 1175, 1239, 1241), (1202, 1204, 1268, 1266), (1151, 1150, 1214, 1215), (1176, 1177, 1241, 1240), (1203, 1202, 1266, 1267), (1174, 1176, 1240, 1238), (1201, 1199, 1263, 1265), (1175, 1174, 1238, 1239), (1200, 1201, 1265, 1264), (1140, 1141, 1205, 1204), (1115, 1114, 1178, 1179), (1088, 1089, 1153, 1152), (1141, 1139, 1203, 1205), (1114, 1116, 1180, 1178), (1089, 1087, 1151, 1153), (1143, 1142, 1206, 1207), (1116, 1117, 1181, 1180), (1091, 1090, 1154, 1155), (1142, 1144, 1208, 1206), (1117, 1115, 1179, 1181), (1090, 1092, 1156, 1154), (1144, 1145, 1209, 1208), (1119, 1118, 1182, 1183), (1092, 1093, 1157, 1156), (1145, 1143, 1207, 1209), (1118, 1120, 1184, 1182), (1093, 1091, 1155, 1157), (1147, 1146, 1210, 1211), (1120, 1121, 1185, 1184), (1095, 1094, 1158, 1159), (1146, 1148, 1212, 1210), (1121, 1119, 1183, 1185), (1094, 1096, 1160, 1158), (1148, 1149, 1213, 1212), (1123, 1122, 1186, 1187), (1096, 1097, 1161, 1160), (1149, 1147, 1211, 1213), (1122, 1124, 1188, 1186), (1097, 1095, 1159, 1161), (1124, 1125, 1189, 1188), (1099, 1098, 1162, 1163), (1125, 1123, 1187, 1189), (1098, 1100, 1164, 1162), (1127, 1126, 1190, 1191), (1100, 1101, 1165, 1164), (1126, 1128, 1192, 1190), (1101, 1099, 1163, 1165), (1128, 1129, 1193, 1192), (1103, 1102, 1166, 1167), (1129, 1127, 1191, 1193), (1102, 1104, 1168, 1166), (1131, 1130, 1194, 1195), (1104, 1105, 1169, 1168), (1130, 1132, 1196, 1194), (1105, 1103, 1167, 1169), (1132, 1133, 1197, 1196), (1107, 1106, 1170, 1171), (1218, 1220, 1284, 1282), (1245, 1243, 1307, 1309), (1270, 1272, 1336, 1334), (1219, 1218, 1282, 1283), (1244, 1245, 1309, 1308), (1271, 1270, 1334, 1335), (1217, 1215, 1279, 1281), (1242, 1244, 1308, 1306), (1269, 1267, 1331, 1333), (1216, 1217, 1281, 1280), (1243, 1242, 1306, 1307), (1268, 1269, 1333, 1332), (1214, 1216, 1280, 1278), (1241, 1239, 1303, 1305), (1266, 1268, 1332, 1330), (1215, 1214, 1278, 1279), (1207, 1206, 1270, 1271), (1180, 1181, 1245, 1244), (1155, 1154, 1218, 1219), (1206, 1208, 1272, 1270), (1181, 1179, 1243, 1245), (1154, 1156, 1220, 1218), (1208, 1209, 1273, 1272), (1183, 1182, 1246, 1247), (1156, 1157, 1221, 1220), (1209, 1207, 1271, 1273), (1182, 1184, 1248, 1246), (1157, 1155, 1219, 1221), (1211, 1210, 1274, 1275), (1184, 1185, 1249, 1248), (1159, 1158, 1222, 1223), (1210, 1212, 1276, 1274), (1185, 1183, 1247, 1249), (1158, 1160, 1224, 1222), (1212, 1213, 1277, 1276), (1187, 1186, 1250, 1251), (1160, 1161, 1225, 1224), (1213, 1211, 1275, 1277), (1186, 1188, 1252, 1250), (1161, 1159, 1223, 1225), (1188, 1189, 1253, 1252), (1163, 1162, 1226, 1227), (1189, 1187, 1251, 1253), (1162, 1164, 1228, 1226), (1191, 1190, 1254, 1255), (1164, 1165, 1229, 1228), (1190, 1192, 1256, 1254), (1165, 1163, 1227, 1229), (1192, 1193, 1257, 1256), (1167, 1166, 1230, 1231), (1193, 1191, 1255, 1257), (1166, 1168, 1232, 1230), (1195, 1194, 1258, 1259), (1168, 1169, 1233, 1232), (1194, 1196, 1260, 1258), (1169, 1167, 1231, 1233), (1196, 1197, 1261, 1260), (1171, 1170, 1234, 1235), (1197, 1195, 1259, 1261), (1170, 1172, 1236, 1234), (1199, 1198, 1262, 1263), (1172, 1173, 1237, 1236), (1198, 1200, 1264, 1262), (1173, 1171, 1235, 1237), (1339, 1338, 1340, 1341), (1335, 1334, 1336, 1337), (1331, 1330, 1332, 1333), (1327, 1326, 1328, 1329), (1323, 1322, 1324, 1325), (1319, 1318, 1320, 1321), (1315, 1314, 1316, 1317), (1311, 1310, 1312, 1313), (1307, 1306, 1308, 1309), (1303, 1302, 1304, 1305), (1299, 1298, 1300, 1301), (1295, 1294, 1296, 1297), (1291, 1290, 1292, 1293), (1287, 1286, 1288, 1289), (1283, 1282, 1284, 1285), (1279, 1278, 1280, 1281), (1272, 1273, 1337, 1336), (1247, 1246, 1310, 1311), (1220, 1221, 1285, 1284), (1273, 1271, 1335, 1337), (1246, 1248, 1312, 1310), (1221, 1219, 1283, 1285), (1275, 1274, 1338, 1339), (1248, 1249, 1313, 1312), (1223, 1222, 1286, 1287), (1274, 1276, 1340, 1338), (1249, 1247, 1311, 1313), (1222, 1224, 1288, 1286), (1276, 1277, 1341, 1340), (1251, 1250, 1314, 1315), (1224, 1225, 1289, 1288), (1277, 1275, 1339, 1341), (1250, 1252, 1316, 1314), (1225, 1223, 1287, 1289), (1252, 1253, 1317, 1316), (1227, 1226, 1290, 1291), (1253, 1251, 1315, 1317), (1226, 1228, 1292, 1290), (1255, 1254, 1318, 1319), (1228, 1229, 1293, 1292), (1254, 1256, 1320, 1318), (1229, 1227, 1291, 1293), (1256, 1257, 1321, 1320), (1231, 1230, 1294, 1295), (1257, 1255, 1319, 1321), (1230, 1232, 1296, 1294), (1259, 1258, 1322, 1323), (1232, 1233, 1297, 1296), (1258, 1260, 1324, 1322), (1233, 1231, 1295, 1297), (1260, 1261, 1325, 1324), (1235, 1234, 1298, 1299), (1261, 1259, 1323, 1325), (1234, 1236, 1300, 1298), (1263, 1262, 1326, 1327), (1236, 1237, 1301, 1300), (1262, 1264, 1328, 1326), (1237, 1235, 1299, 1301), (1264, 1265, 1329, 1328), (1239, 1238, 1302, 1303), (1265, 1263, 1327, 1329), (1238, 1240, 1304, 1302), (1267, 1266, 1330, 1331), (1240, 1241, 1305, 1304), (1347, 1348, 1364, 1363), (1353, 1350, 1366, 1369), (1348, 1356, 1372, 1364), (1346, 1347, 1363, 1362), (1350, 1352, 1368, 1366), (1345, 1346, 1362, 1361), (1352, 1351, 1367, 1368), (33, 39, 1357, 1351), (23, 17, 1343, 1349), (17, 16, 1342, 1343), (39, 23, 1349, 1357), (32, 33, 1351, 1352), (16, 18, 1344, 1342), (34, 32, 1352, 1350), (18, 19, 1345, 1344), (35, 34, 1350, 1353), (1361, 1362, 1370, 1369), (1360, 1361, 1369, 1366), (1358, 1360, 1366, 1368), (1359, 1358, 1368, 1367), (1362, 1363, 1371, 1370), (1363, 1364, 1372, 1371), (1365, 1359, 1367, 1373), (1354, 1353, 1369, 1370), (1349, 1343, 1359, 1365), (1357, 1349, 1365, 1373), (1355, 1354, 1370, 1371), (1343, 1342, 1358, 1359), (1356, 1355, 1371, 1372), (1342, 1344, 1360, 1358), (1351, 1357, 1373, 1367), (1344, 1345, 1361, 1360), (29, 148, 1421, 1388), (44, 150, 1420, 1386), (148, 149, 1420, 1421), (36, 144, 1419, 1385), (53, 146, 1418, 1387), (144, 145, 1418, 1419), (28, 140, 1417, 1386), (43, 142, 1416, 1382), (140, 141, 1416, 1417), (35, 136, 1415, 1381), (52, 138, 1414, 1385), (136, 137, 1414, 1415), (33, 132, 1413, 1376), (48, 134, 1412, 1377), (132, 133, 1412, 1413), (24, 128, 1411, 1375), (41, 130, 1410, 1378), (128, 129, 1410, 1411), (32, 124, 1409, 1377), (50, 126, 1408, 1374), (124, 125, 1408, 1409), (26, 120, 1407, 1380), (40, 122, 1406, 1375), (120, 121, 1406, 1407), (34, 116, 1405, 1374), (51, 118, 1404, 1381), (116, 117, 1404, 1405), (27, 112, 1403, 1382), (42, 114, 1402, 1380), (112, 113, 1402, 1403), (73, 1394, 1400, 87), (69, 1393, 1399, 86), (75, 1397, 1401, 90), (87, 1400, 1399, 84), (90, 1401, 1398, 85), (54, 1384, 1397, 75), (30, 1383, 1396, 77), (47, 1379, 1395, 71), (39, 1389, 1394, 73), (77, 1396, 1391, 60), (65, 64, 1393, 1390), (63, 60, 1391, 1392), (39, 33, 1376, 1389), (30, 29, 1388, 1383), (37, 38, 1384, 1387), (71, 1395, 1390, 66), (63, 1392, 1398, 81), (25, 31, 1379, 1378), (86, 1399, 1398, 85), (90, 1401, 1400, 88), (90, 88, 86, 85), (1398, 1399, 1400, 1401)])
me_cylinder.polygons.foreach_set('material_index', [0, 0, 0, 0, 0, 0, 0, 0, 0, 0, 0, 0, 0, 0, 0, 0, 0, 0, 0, 0, 0, 0, 0, 0, 0, 0, 0, 0, 0, 0, 0, 0, 0, 0, 0, 0, 0, 0, 0, 0, 0, 0, 0, 0, 0, 0, 0, 0, 0, 0, 0, 0, 0, 0, 0, 0, 0, 0, 0, 0, 0, 0, 0, 0, 0, 0, 0, 0, 0, 0, 0, 0, 0, 0, 0, 0, 0, 0, 0, 0, 0, 0, 0, 0, 0, 0, 0, 0, 0, 0, 0, 0, 0, 0, 0, 0, 1, 0, 0, 0, 0, 1, 0, 0, 0, 0, 1, 0, 0, 0, 0, 1, 0, 0, 0, 0, 1, 0, 0, 0, 0, 1, 0, 0, 0, 0, 1, 0, 0, 0, 0, 1, 0, 0, 0, 0, 1, 0, 0, 0, 0, 1, 0, 0, 0, 0, 0, 0, 0, 0, 0, 0, 0, 0, 0, 0, 0, 0, 0, 0, 0, 0, 0, 2, 0, 0, 0, 0, 2, 0, 0, 0, 0, 2, 0, 0, 0, 0, 2, 0, 0, 0, 0, 2, 0, 0, 0, 0, 2, 0, 0, 0, 0, 2, 0, 0, 0, 0, 2, 2, 2, 2, 2, 2, 2, 2, 2, 2, 2, 2, 2, 2, 2, 2, 2, 2, 2, 2, 2, 2, 2, 2, 2, 2, 2, 2, 2, 2, 2, 2, 2, 2, 2, 2, 2, 2, 2, 2, 2, 2, 2, 2, 2, 2, 2, 2, 2, 2, 2, 2, 2, 2, 2, 2, 2, 2, 2, 2, 2, 2, 2, 2, 2, 2, 2, 2, 2, 2, 2, 2, 2, 2, 2, 2, 2, 2, 2, 2, 2, 2, 2, 2, 2, 2, 2, 2, 2, 2, 2, 2, 2, 2, 2, 2, 2, 2, 2, 2, 2, 2, 2, 2, 2, 2, 2, 2, 2, 2, 2, 2, 2, 2, 2, 2, 2, 2, 2, 2, 2, 2, 2, 2, 2, 2, 2, 2, 2, 2, 2, 2, 2, 2, 2, 2, 2, 2, 2, 2, 3, 3, 3, 3, 3, 3, 3, 2, 2, 2, 2, 2, 2, 2, 2, 2, 2, 2, 2, 2, 2, 2, 2, 2, 2, 2, 2, 2, 2, 2, 2, 2, 2, 2, 2, 2, 2, 2, 2, 2, 2, 2, 2, 2, 2, 2, 2, 2, 2, 2, 2, 2, 2, 2, 2, 2, 2, 2, 2, 2, 2, 2, 2, 2, 2, 2, 2, 2, 2, 2, 2, 2, 2, 2, 2, 2, 2, 2, 2, 2, 2, 2, 2, 2, 2, 2, 2, 2, 2, 2, 2, 2, 2, 2, 2, 2, 2, 2, 2, 2, 2, 2, 2, 2, 2, 2, 2, 2, 2, 2, 2, 2, 2, 2, 2, 2, 2, 2, 2, 2, 2, 2, 2, 2, 2, 2, 2, 2, 2, 2, 2, 2, 2, 2, 2, 2, 2, 2, 2, 2, 2, 2, 2, 2, 2, 2, 2, 2, 2, 2, 2, 2, 2, 2, 2, 2, 2, 2, 2, 2, 2, 2, 2, 2, 2, 2, 2, 2, 2, 2, 2, 2, 2, 2, 2, 2, 2, 2, 2, 2, 2, 2, 2, 2, 2, 2, 2, 2, 2, 2, 2, 2, 2, 2, 2, 2, 2, 2, 2, 2, 2, 2, 2, 2, 2, 2, 2, 2, 2, 2, 2, 2, 2, 2, 2, 2, 2, 2, 2, 2, 2, 2, 2, 2, 2, 2, 2, 2, 2, 2, 2, 2, 2, 2, 2, 2, 2, 2, 2, 2, 2, 2, 2, 2, 2, 2, 2, 2, 2, 2, 2, 2, 2, 2, 2, 2, 2, 2, 2, 2, 2, 2, 2, 2, 2, 2, 2, 2, 2, 2, 2, 2, 2, 2, 2, 2, 2, 2, 2, 2, 2, 2, 2, 2, 2, 2, 2, 2, 2, 2, 2, 2, 2, 2, 2, 2, 2, 2, 2, 2, 2, 2, 2, 2, 2, 2, 2, 2, 2, 2, 2, 2, 2, 2, 2, 2, 2, 2, 2, 2, 2, 2, 2, 2, 2, 2, 2, 2, 2, 2, 2, 2, 2, 2, 2, 2, 2, 2, 2, 2, 2, 2, 2, 2, 2, 2, 2, 2, 2, 2, 2, 2, 2, 2, 2, 2, 2, 2, 2, 2, 2, 2, 2, 2, 2, 2, 2, 2, 2, 2, 2, 2, 2, 2, 2, 2, 2, 2, 2, 2, 2, 2, 2, 2, 2, 2, 2, 2, 2, 2, 2, 2, 2, 2, 2, 2, 2, 2, 2, 2, 2, 2, 2, 2, 2, 2, 2, 2, 2, 2, 2, 2, 2, 2, 2, 2, 2, 2, 2, 2, 2, 2, 2, 2, 2, 2, 2, 2, 2, 2, 2, 2, 2, 2, 2, 2, 2, 2, 2, 2, 2, 4, 4, 4, 4, 4, 4, 4, 4, 4, 4, 4, 4, 4, 4, 4, 4, 2, 2, 2, 2, 2, 2, 2, 2, 2, 2, 2, 2, 2, 2, 2, 2, 2, 2, 2, 2, 2, 2, 2, 2, 2, 2, 2, 2, 2, 2, 2, 2, 2, 2, 2, 2, 2, 2, 2, 2, 2, 2, 2, 2, 2, 2, 2, 2, 2, 2, 2, 2, 2, 2, 2, 2, 2, 2, 2, 2, 2, 2, 2, 2, 2, 2, 2, 2, 2, 2, 2, 2, 2, 2, 2, 2, 2, 2, 2, 2, 2, 2, 2, 2, 2, 2, 2, 2, 2, 2, 2, 2, 2, 2, 2, 2, 2, 2, 2, 2, 2, 2, 2, 2, 2, 2, 2, 2, 2, 2, 2, 2, 2, 2, 2, 2, 2, 2, 2, 2, 2, 2, 2, 2, 2, 2, 2, 2, 2, 2, 2, 2, 2, 2, 2, 2, 2, 2, 2, 2, 2, 2, 2, 2, 2, 2, 2, 2, 2, 2, 2, 2, 2, 2, 2, 2, 2, 2, 2, 2, 2, 2, 2, 2, 2, 2, 2, 2, 2, 2, 2, 2, 2, 2, 2, 2, 2, 2, 2, 2, 2, 2, 2, 2, 2, 2, 2, 2, 2, 2, 2, 2, 2, 2, 2, 2, 2, 2, 2, 2, 2, 2, 2, 2, 2, 2, 2, 2, 2, 2, 2, 2, 2, 2, 2, 2, 2, 2, 2, 2, 2, 2, 2, 2, 2, 2, 2, 2, 2, 2, 2, 2, 2, 2, 2, 2, 2, 2, 2, 2, 2, 2, 2, 2, 2, 2, 2, 2, 2, 2, 2, 2, 2, 2, 2, 2, 2, 2, 2, 2, 2, 2, 2, 2, 2, 2, 2, 2, 2, 2, 2, 2, 2, 2, 2, 2, 2, 2, 2, 2, 2, 2, 2, 2, 2, 2, 2, 2, 2, 2, 2, 2, 2, 2, 2, 2, 2, 2, 2, 2, 2, 2, 2, 2, 2, 2, 2, 2, 2, 2, 2, 2, 2, 2, 2, 2, 2, 2, 2, 2, 2, 2, 2, 2, 2, 2, 2, 2, 2, 2, 2, 2, 2, 2, 2, 2, 2, 2, 2, 2, 2, 2, 2, 2, 2, 2, 2, 2, 2, 2, 2, 2, 2, 2, 2, 2, 2, 2, 2, 2, 2, 2, 2, 2, 2, 2, 2, 2, 2, 2, 2, 2, 2, 2, 2, 2, 2, 2, 2, 2, 2, 2, 2, 2, 2, 2, 2, 2, 2, 2, 2, 2, 2, 2, 2, 2, 2, 2, 2, 2, 2, 2, 2, 2, 2, 2, 2, 2, 2, 2, 2, 2, 2, 2, 2, 2, 2, 2, 2, 2, 2, 2, 2, 2, 2, 2, 2, 2, 2, 2, 2, 2, 2, 2, 2, 2, 2, 2, 2, 2, 2, 2, 2, 2, 2, 2, 2, 2, 2, 2, 2, 2, 2, 2, 2, 2, 2, 2, 2, 2, 2, 4, 4, 4, 4, 4, 4, 4, 4, 4, 4, 4, 4, 4, 4, 4, 4, 2, 2, 2, 2, 2, 2, 2, 2, 2, 2, 2, 2, 2, 2, 2, 2, 2, 2, 2, 2, 2, 2, 2, 2, 2, 2, 2, 2, 2, 2, 2, 2, 2, 2, 2, 2, 2, 2, 2, 2, 2, 2, 2, 2, 2, 2, 2, 2, 0, 0, 0, 0, 0, 0, 0, 0, 0, 0, 0, 0, 0, 0, 0, 0, 0, 0, 0, 0, 0, 0, 0, 0, 0, 0, 0, 0, 0, 0, 0, 0, 0, 0, 1, 0, 0, 1, 0, 0, 1, 0, 0, 1, 0, 0, 1, 0, 0, 1, 0, 0, 1, 0, 0, 1, 0, 0, 1, 0, 0, 1, 0, 0, 0, 0, 0, 0, 0, 0, 0, 0, 0, 0, 0, 0, 0, 0, 0, 0, 0, 0, 0, 0])
me_cylinder.materials.append(mat_control_base)
me_cylinder.materials.append(mat_control_window)
me_cylinder.materials.append(mat_control_console)
me_cylinder.materials.append(mat_control_screen)
me_cylinder.materials.append(mat_control_serverlight)
me_cylinder.use_remesh_preserve_volume = False
me_cylinder.use_remesh_preserve_attributes = False
me_cylinder.use_mirror_vertex_groups = False
me_cylinder.update()

# ---- objects
ob_cylinder = bpy.data.objects.new('Cylinder', me_cylinder)

# ---- transforms, parenting, visibility, modifiers, constraints
ob_cylinder.location = (0.0, 0.0, 0.0)
ob_cylinder.lineart.crease_threshold = 0.0

# ---- collection membership
col_collection_1.objects.link(ob_cylinder)

# ---- scene / render settings (as saved in the file)
scene.frame_start = 1; scene.frame_end = 250; scene.frame_set(1)
scene.render.engine = 'CYCLES'
scene.render.resolution_percentage = 50
scene.render.fps = 25
scene.render.dither_intensity = 0.0
scene.render.use_motion_blur = True
scene.cycles.use_denoising = False
scene.cycles.samples = 128
scene.cycles.sampling_pattern = 'TABULATED_SOBOL'
scene.cycles.use_adaptive_sampling = False
scene.cycles.use_light_tree = False
scene.cycles.blur_glossy = 0.0
scene.cycles.sample_clamp_indirect = 0.0
scene.view_settings.view_transform = 'Standard'
scene.unit_settings.scale_length = 0.01
bpy.context.view_layer.update()

# ---- added for rendering (the .blend has no active camera and no usable light): camera, sun
cam_auto = bpy.data.cameras.new('AutoCamera')
cam_auto.lens = 50.0
cam_auto.sensor_width = 36.0
cam_auto.clip_end = 43972.2
ob_auto_camera = bpy.data.objects.new('AutoCamera', cam_auto)
scene.collection.objects.link(ob_auto_camera)
ob_auto_camera.location = (2668.07, -3006.66, 2206.66)
ob_auto_camera.rotation_euler = (1.09748, -7.21219e-08, 0.694738)
scene.camera = ob_auto_camera
light_auto_sun = bpy.data.lights.new('AutoSun', 'SUN')
light_auto_sun.energy = 3.0
light_auto_sun.angle = 0.0523599
ob_auto_sun = bpy.data.objects.new('AutoSun', light_auto_sun)
scene.collection.objects.link(ob_auto_sun)
ob_auto_sun.rotation_euler = (0.872665, 0.174533, 0.523599)
bpy.context.view_layer.update()
